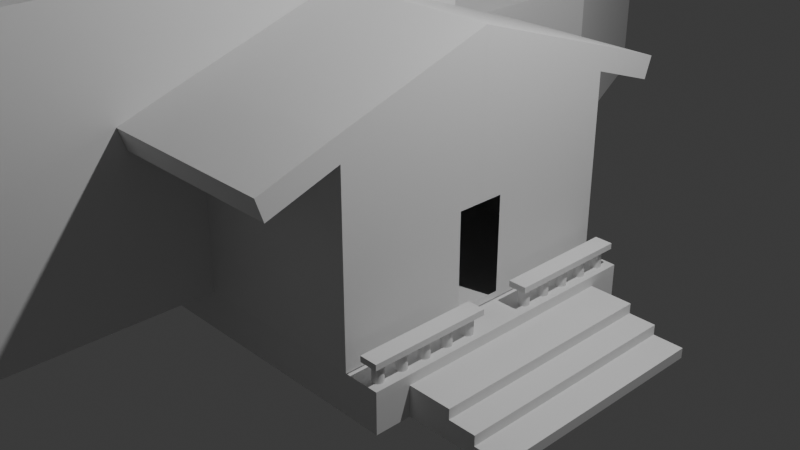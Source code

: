 # Source: house.blend  (saved by Blender 4.0.36; exported with 4.5.12 LTS)
import bpy
from mathutils import Matrix  # noqa: F401  (used for matrix-valued properties, if any)

bpy.ops.wm.read_factory_settings(use_empty=True)
scene = bpy.context.scene
scene.name = 'Scene'

# ---- collections
col_collection = bpy.data.collections.new('Collection'); scene.collection.children.link(col_collection)

# ---- materials (node trees are filled in below, after node groups)
mat_material = bpy.data.materials.new('Material')
mat_material.alpha_threshold = 0.0
mat_material.use_transparent_shadow = False
mat_material.roughness = 0.5
mat_material.line_color = (0.0, 0.0, 0.0, 1.0)

# ---- material node trees
mat_material.use_nodes = True; mat_material.node_tree.nodes.clear()
_N = mat_material.node_tree.nodes; _L = mat_material.node_tree.links
n0 = _N.new('ShaderNodeOutputMaterial'); n0.name = 'Material Output'; n0.location = (300, 300)
n1 = _N.new('ShaderNodeBsdfPrincipled'); n1.name = 'Principled BSDF'; n1.location = (10, 300)
n1.inputs[3].default_value = 1.45
_L.new(n1.outputs[0], n0.inputs[0])
n0.is_active_output = True

# ---- world
world_world = bpy.data.worlds.new('World'); scene.world = world_world
world_world.use_nodes = True; world_world.node_tree.nodes.clear()
_N = world_world.node_tree.nodes; _L = world_world.node_tree.links
n0 = _N.new('ShaderNodeOutputWorld'); n0.name = 'World Output'; n0.location = (300, 300)
n1 = _N.new('ShaderNodeBackground'); n1.name = 'Background'; n1.location = (10, 300)
n1.inputs[0].default_value = (0.05088, 0.05088, 0.05088, 1.0)
_L.new(n1.outputs[0], n0.inputs[0])
n0.is_active_output = True
world_world.color = (0.05088, 0.05088, 0.05088)
world_world.use_sun_shadow = False
world_world.sun_shadow_jitter_overblur = 0.0

# ---- cameras
cam_camera = bpy.data.cameras.new('Camera')
cam_camera.clip_end = 100.0
cam_camera.ortho_scale = 7.314

# ---- lights
light_light = bpy.data.lights.new('Light', 'POINT')
light_light.transmission_factor = 0.0
light_light.use_soft_falloff = False
light_light.energy = 1000.0
light_light.shadow_soft_size = 0.1
light_light.shadow_maximum_resolution = 0.006
light_light.use_absolute_resolution = True

# ---- meshes
me_cube = bpy.data.meshes.new('Cube')
me_cube.from_pydata([(1.0, 1.0, 1.0), (1.0, 1.0, -1.0), (1.0, -1.0, 1.0), (1.0, -1.0, -1.0), (-1.0, 1.0, 1.0), (-1.0, 1.0, -1.0), (-1.0, -1.0, -1.0), (1.0, -1.0, 1.573), (-1.0, -1.0, 1.573), (-1.0, 1.096, 1.237), (1.0, 1.096, 1.237), (1.0, -0.9995, 1.81), (-0.9907, -0.9995, 1.81), (-1.0, 1.92, 0.7362), (1.0, 1.92, 0.7362), (-1.0, 2.016, 0.973), (1.0, 2.016, 0.973), (-3.816, 1.0, -1.0), (-3.816, -0.9995, -1.0), (-3.816, -0.9995, 1.0), (-3.816, 1.0, 1.0), (-2.408, 1.0, 4.736), (-2.408, -0.9995, -1.0), (-2.408, 1.0, -1.0), (-2.408, 1.0, 1.0), (-3.816, 1.0, 4.736), (1.0, -2.999, 1.0), (1.0, -2.999, -1.0), (1.0, -0.999, 1.0), (1.0, -0.999, -1.0), (-0.9907, -2.999, 1.0), (-1.0, -2.999, -1.0), (-1.0, -0.999, -1.0), (1.0, -0.999, 1.573), (-0.9907, -0.999, 1.573), (-0.9907, -3.095, 1.237), (1.0, -3.095, 1.237), (-0.9907, -3.919, 0.7362), (1.0, -3.919, 0.7362), (-0.9907, -4.015, 0.973), (1.0, -4.015, 0.973), (-3.816, -2.999, -1.0), (-3.816, -2.999, 1.0), (-2.408, -2.999, -1.0), (-2.408, -2.999, 1.0), (-3.816, 4.059, 1.0), (-3.816, 4.059, -1.0), (-2.408, 4.059, -1.0), (-2.408, 4.059, 1.0), (-9.183, 1.0, -1.0), (-9.183, -0.9995, -1.0), (-9.183, -0.9995, 1.0), (-9.183, 1.0, 1.0), (-3.816, -6.786, 1.0), (-3.816, -6.786, -1.0), (-2.408, -6.786, -1.0), (-2.408, -6.786, 1.0), (1.0, -0.6815, 0.1134), (1.0, -0.6815, -0.9286), (1.0, -1.0, -0.9286), (1.0, -1.0, 0.1134), (1.0, -1.317, -0.9286), (1.0, -1.317, 0.1134), (1.0, -0.999, 0.1134), (1.0, -0.999, -0.9286), (-3.816, -8.784, 1.0), (-3.816, -8.784, -1.0), (-2.408, -8.784, 1.0), (-2.408, -8.784, -1.0), (-8.404, -6.786, 1.0), (-8.404, -6.786, -1.0), (-8.404, -8.784, 1.0), (-8.404, -8.784, -1.0), (-3.816, 7.262, 1.0), (-3.816, 7.262, -1.0), (-2.408, 7.262, 1.0), (-2.408, 7.262, -1.0), (-10.03, 4.059, 1.0), (-10.03, 4.059, -1.0), (-10.03, 7.262, 1.0), (-10.03, 7.262, -1.0), (-3.816, -2.999, 4.736), (-2.408, -2.999, 4.736), (-1.0, 1.0, 4.736), (-1.0, -2.999, 4.736), (-0.9931, -2.999, 1.0), (-0.9931, -6.786, 1.0), (-0.9931, -2.999, -1.0), (-0.9931, -6.786, -1.0), (-2.408, -2.999, 2.201), (-2.408, -6.786, 2.201), (-0.9931, -2.999, 2.201), (-0.9931, -6.786, 2.201), (-1.216, 1.0, -1.0), (-1.216, 1.0, 1.0), (-1.216, 4.059, -1.0), (-1.216, 4.059, 1.0), (-3.816, -6.786, 4.736), (-2.408, -6.786, 4.736), (-3.816, -8.784, 4.736), (-2.408, -8.784, 4.736), (-3.816, 4.059, 4.332), (-2.408, 4.059, 4.332), (-3.816, 7.262, 4.332), (-2.408, 7.262, 4.332), (-3.816, -6.786, 3.247), (-2.408, -6.786, 3.247), (-3.816, -8.784, 3.247), (-2.408, -8.784, 3.247), (-1.0, -2.999, 2.868), (-2.408, -2.999, 2.868), (-1.0, 1.0, 2.868), (-3.816, 1.0, 2.868), (-2.408, 1.0, 2.868), (-3.816, -2.999, 2.868), (-2.408, 4.059, 2.666), (-3.816, 4.059, 2.666), (-3.816, 7.262, 2.666), (-2.408, 7.262, 2.666), (-3.816, -7.785, -1.0), (-3.816, -7.785, 1.0), (-8.404, -7.785, -1.0), (-8.404, -7.785, 1.0), (-2.408, -7.785, 4.736), (-3.816, -7.785, 4.736), (-2.408, -7.785, 3.247), (-3.816, -7.785, 3.247), (-2.408, -0.9995, 4.736), (-3.816, -0.9995, 4.736), (-3.816, -0.9995, 1.0), (-1.0, -0.9995, 1.0), (-1.0, -0.9995, 4.736), (-3.816, -0.9995, 2.868), (-1.0, -0.9995, 2.868), (-3.816, 5.661, 1.0), (-3.816, 5.661, -1.0), (-10.03, 5.661, 1.0), (-10.03, 5.661, -1.0), (-3.816, 5.661, 4.332), (-2.408, 5.661, 4.332), (-2.408, 5.661, 2.666), (-3.816, 5.661, 2.666), (-2.408, -7.532, 3.537), (-2.408, -7.039, 3.537), (-2.408, -7.039, 4.445), (-2.408, -7.532, 4.445), (-2.408, -8.531, 3.537), (-2.408, -8.038, 3.537), (-2.408, -8.038, 4.445), (-2.408, -8.531, 4.445), (-1.0, -0.705, 3.163), (-1.0, 0.7055, 3.163), (-1.0, 0.7055, 4.442), (-1.0, -0.705, 4.442), (-1.0, -2.704, 3.163), (-1.0, -1.294, 3.163), (-1.0, -1.294, 4.442), (-1.0, -2.704, 4.442), (-2.408, 6.007, 2.867), (-2.408, 6.916, 2.867), (-2.408, 6.916, 4.131), (-2.408, 6.007, 4.131), (-2.408, 4.43, 2.867), (-2.408, 5.29, 2.867), (-2.408, 5.29, 4.131), (-2.408, 4.43, 4.131), (-2.641, -7.039, 3.537), (-2.641, -7.532, 3.537), (-2.641, -7.532, 4.445), (-2.641, -7.039, 4.445), (-2.641, -8.038, 3.537), (-2.641, -8.531, 3.537), (-2.641, -8.531, 4.445), (-2.641, -8.038, 4.445), (-1.233, 0.7055, 3.163), (-1.233, -0.705, 3.163), (-1.233, -0.705, 4.442), (-1.233, 0.7055, 4.442), (-1.233, -1.294, 3.163), (-1.233, -2.704, 3.163), (-1.233, -2.704, 4.442), (-1.233, -1.294, 4.442), (-2.641, 6.916, 2.867), (-2.641, 6.007, 2.867), (-2.641, 6.007, 4.131), (-2.641, 6.916, 4.131), (-2.641, 5.29, 2.867), (-2.641, 4.43, 2.867), (-2.641, 4.43, 4.131), (-2.641, 5.29, 4.131), (-3.731, 1.084, 1.0), (-2.492, 1.084, 1.0), (-2.492, 3.975, 1.0), (-3.731, 3.975, 1.0), (-3.36, 2.187, 1.0), (-2.863, 2.187, 1.0), (-2.863, 2.872, 1.0), (-3.36, 2.872, 1.0), (-3.36, 2.187, 2.436), (-2.863, 2.187, 2.436), (-3.36, 2.872, 2.436), (-2.863, 2.872, 2.436), (-3.36, 2.187, 2.85), (-2.863, 2.187, 2.85), (-3.36, 2.872, 2.85), (-2.863, 2.872, 2.85), (-6.923, 7.262, -1.0), (-6.923, 7.262, 1.0), (-6.923, 4.059, 1.0), (-6.923, 4.059, -1.0), (-6.923, 5.661, 1.0), (-6.923, 5.661, -1.0), (-10.03, 9.904, 1.0), (-10.03, 9.904, -1.0), (-6.923, 9.904, -1.0), (-6.923, 9.904, 1.0), (-12.37, 4.059, 1.0), (-12.37, 4.059, -1.0), (-12.37, 5.661, -1.0), (-12.37, 5.661, 1.0), (-10.03, 2.539, 1.0), (-10.03, 2.539, -1.0), (-6.923, 2.539, 1.0), (-6.923, 2.539, -1.0), (-11.72, 1.0, -1.0), (-11.72, -0.9995, -1.0), (-11.72, -0.9995, 1.0), (-11.72, 1.0, 1.0), (-9.183, 0.06458, 0.06955), (-9.183, -0.5352, -0.9569), (-9.183, -0.5352, 0.06955), (-9.183, 0.06458, -0.9569), (-2.408, 1.567, -0.9853), (-2.408, 1.567, 0.04118), (-2.408, 2.167, 0.04118), (-2.408, 2.167, -0.9853), (-8.302, 7.262, -0.9109), (-7.798, 7.262, -0.9109), (-8.302, 7.262, 0.1156), (-7.798, 7.262, 0.1156), (-8.302, 4.059, 0.1156), (-7.798, 4.059, 0.1156), (-8.302, 4.059, -0.9109), (-7.798, 4.059, -0.9109), (-2.408, -5.904, -0.9109), (-2.408, -5.904, 0.1156), (-2.408, -5.304, 0.1156), (-2.408, -5.304, -0.9109), (-1.704, -2.009, 5.525), (-1.704, 0.0002514, 5.542), (-3.112, -7.785, 5.255), (-3.112, 5.661, 4.958)], [], [(2, 0, 7), (23, 17, 46, 47), (47, 48, 96, 95), (5, 1, 3, 6), (58, 59, 3, 1, 0, 2, 60, 57), (5, 4, 0, 1), (4, 8, 12, 9), (23, 22, 18, 17), (10, 9, 12, 11), (7, 0, 10, 11), (33, 26, 30, 34), (4, 9, 15, 13), (14, 13, 15, 16), (10, 0, 14, 16), (0, 4, 13, 14), (9, 10, 16, 15), (20, 17, 49, 52), (113, 112, 25, 21), (151, 152, 177, 174), (195, 196, 201, 199), (5, 6, 22, 23), (4, 5, 23, 24), (28, 33, 26), (17, 20, 45, 46), (44, 42, 53, 56), (31, 32, 29, 27), (62, 63, 28, 26, 27, 29, 64, 61), (31, 27, 26, 30), (30, 35, 12, 34), (43, 41, 18, 22), (36, 11, 12, 35), (33, 11, 36, 26), (34, 12, 11, 33), (30, 37, 39, 35), (38, 40, 39, 37), (36, 40, 38, 26), (26, 38, 37, 30), (35, 39, 40, 36), (18, 41, 42, 19), (84, 131, 248), (110, 109, 84, 82), (80, 79, 212, 213), (31, 43, 22, 32), (30, 44, 43, 31), (49, 50, 225, 224), (17, 18, 50, 49), (19, 20, 52, 51), (18, 19, 51, 50), (55, 56, 67, 68), (56, 86, 92, 90), (41, 43, 55, 54), (42, 41, 54, 53), (4, 0, 33, 34), (67, 65, 66, 68), (119, 54, 55, 68, 66), (120, 53, 69, 122), (106, 105, 97, 98), (122, 121, 72, 71), (53, 54, 70, 69), (119, 66, 72, 121), (66, 65, 71, 72), (75, 76, 74, 73), (135, 74, 76, 47, 46), (48, 47, 76, 75), (116, 115, 102, 101), (137, 136, 79, 80), (78, 209, 223, 221), (211, 209, 78, 137), (210, 207, 79, 136), (30, 130, 4, 34), (127, 128, 81, 82), (111, 113, 21, 83), (114, 110, 82, 81), (132, 114, 81, 128), (87, 85, 86, 88), (55, 43, 87, 88), (56, 55, 88, 86), (88, 86, 67, 68), (86, 56, 67), (88, 68, 55), (89, 90, 92, 91), (44, 56, 90, 89), (86, 85, 91, 92), (85, 44, 89, 91), (94, 93, 95, 96), (24, 23, 93, 94), (23, 47, 95, 93), (48, 24, 94, 96), (76, 75, 96, 95), (96, 75, 48), (76, 95, 47), (98, 97, 250), (126, 107, 99, 124), (107, 108, 100, 99), (144, 145, 168, 169), (102, 139, 251), (141, 116, 101, 138), (162, 163, 186, 187), (118, 117, 103, 104), (108, 67, 56, 106, 125), (65, 67, 108, 107), (120, 65, 107, 126), (56, 53, 105, 106), (129, 42, 114, 132), (42, 44, 110, 114), (4, 24, 113, 111), (130, 4, 111, 133), (24, 20, 112, 113), (75, 73, 117, 118), (140, 115, 48, 75, 118), (134, 45, 116, 141), (45, 48, 115, 116), (53, 120, 126, 105), (157, 154, 179, 180), (105, 126, 124, 97), (99, 100, 250), (54, 119, 121, 70), (69, 70, 121, 122), (65, 120, 122, 71), (30, 130, 133, 109), (20, 129, 132, 112), (112, 132, 128, 25), (21, 25, 128, 127), (83, 21, 249), (147, 148, 173, 170), (73, 134, 141, 117), (158, 159, 182, 183), (117, 141, 138, 103), (101, 102, 251), (208, 210, 136, 77), (206, 211, 137, 80), (137, 78, 217, 218), (125, 106, 143, 142), (106, 98, 144, 143), (98, 123, 145, 144), (123, 125, 142, 145), (108, 125, 147, 146), (125, 123, 148, 147), (123, 100, 149, 148), (100, 108, 146, 149), (133, 111, 151, 150), (111, 83, 152, 151), (83, 131, 153, 152), (131, 133, 150, 153), (109, 133, 155, 154), (133, 131, 156, 155), (131, 84, 157, 156), (84, 109, 154, 157), (140, 118, 159, 158), (118, 104, 160, 159), (104, 139, 161, 160), (139, 140, 158, 161), (115, 140, 163, 162), (140, 139, 164, 163), (139, 102, 165, 164), (102, 115, 162, 165), (175, 174, 177, 176), (167, 166, 169, 168), (183, 182, 185, 184), (171, 170, 173, 172), (179, 178, 181, 180), (187, 186, 189, 188), (161, 158, 183, 184), (148, 149, 172, 173), (155, 156, 181, 178), (165, 162, 187, 188), (152, 153, 176, 177), (159, 160, 185, 182), (156, 157, 180, 181), (163, 164, 189, 186), (160, 161, 184, 185), (164, 165, 188, 189), (142, 143, 166, 167), (146, 147, 170, 171), (145, 142, 167, 168), (150, 151, 174, 175), (149, 146, 171, 172), (154, 155, 178, 179), (143, 144, 169, 166), (153, 150, 175, 176), (105, 114, 110, 106), (110, 82, 98, 106), (81, 114, 105, 97), (82, 81, 97, 98), (113, 112, 116, 115), (21, 113, 115, 102), (112, 25, 101, 116), (25, 21, 102, 101), (20, 24, 191, 190), (24, 48, 192, 191), (48, 45, 193, 192), (45, 20, 190, 193), (190, 191, 195, 194), (191, 192, 196, 195), (192, 193, 197, 196), (193, 190, 194, 197), (201, 200, 204, 205), (194, 195, 199, 198), (196, 197, 200, 201), (197, 194, 198, 200), (202, 203, 205, 204), (200, 198, 202, 204), (199, 201, 205, 203), (198, 199, 203, 202), (85, 44, 42, 129, 20, 24, 94, 4, 130), (232, 23, 24, 233), (234, 233, 24, 48, 47, 23, 232, 235), (194, 197, 196, 195), (134, 73, 75, 48, 45), (74, 135, 211, 206), (45, 134, 210, 208), (134, 73, 207, 210), (135, 46, 209, 211), (46, 45, 208, 209), (73, 74, 206, 207), (215, 214, 213, 212), (79, 207, 215, 212), (206, 80, 213, 214), (207, 206, 214, 215), (217, 216, 219, 218), (77, 136, 219, 216), (78, 77, 216, 217), (136, 137, 218, 219), (223, 222, 220, 221), (208, 77, 220, 222), (209, 208, 222, 223), (77, 78, 221, 220), (225, 226, 227, 224), (51, 52, 227, 226), (52, 49, 224, 227), (50, 51, 226, 225), (228, 231, 49, 52, 51, 50, 229, 230), (229, 50, 49, 231), (206, 207, 239, 237), (238, 239, 207, 79, 80, 206, 237, 236), (243, 209, 78, 77, 208, 241, 240, 242), (241, 208, 209, 243), (44, 85, 86, 56), (56, 55, 244, 245), (244, 55, 43, 44, 56, 245, 246, 247), (89, 91, 109, 110), (131, 127, 248), (127, 82, 248), (82, 84, 248), (131, 83, 249), (21, 127, 249), (127, 131, 249), (97, 124, 250), (123, 98, 250), (100, 123, 250), (124, 99, 250), (24, 113, 115, 48), (103, 138, 251), (138, 101, 251), (104, 103, 251), (139, 104, 251), (89, 110, 106, 90)])
_k = set([(142, 143), (142, 145), (142, 167), (143, 144), (143, 166), (144, 145), (146, 147), (146, 149), (147, 148), (148, 149), (166, 167), (166, 169), (167, 168), (168, 169), (170, 171), (170, 173), (171, 172), (172, 173)])
me_cube.attributes.new('sharp_edge', 'BOOLEAN', 'EDGE').data.foreach_set('value', [ (min(e.vertices), max(e.vertices)) in _k for e in me_cube.edges])
_uv = me_cube.uv_layers.new(name='UVMap')
_uv.uv.foreach_set('vector', [0.625, 0.75, 0.625, 0.5, 0.625, 0.75, 0.125, 0.5, 0.125, 0.5, 0.125, 0.5, 0.125, 0.5, 0.375, 0.25, 0.625, 0.25, 0.625, 0.25, 0.375, 0.25, 0.125, 0.5, 0.375, 0.5, 0.375, 0.75, 0.125, 0.75, 0.3839, 0.7102, 0.3839, 0.75, 0.375, 0.75, 0.375, 0.5, 0.625, 0.5, 0.625, 0.75, 0.5142, 0.75, 0.5142, 0.7102, 0.375, 0.25, 0.625, 0.25, 0.625, 0.5, 0.375, 0.5, 0.625, 0.25, 0.625, 0.25, 0.625, 0.25, 0.625, 0.25, 0.125, 0.5, 0.125, 0.75, 0.125, 0.75, 0.125, 0.5, 0.625, 0.5, 0.625, 0.25, 0.625, 0.25, 0.625, 0.5, 0.625, 0.75, 0.625, 0.5, 0.625, 0.5, 0.625, 0.75, 0.0, 0.0, 0.0, 0.0, 0.0, 0.0, 0.0, 0.0, 0.625, 0.25, 0.625, 0.25, 0.625, 0.25, 0.625, 0.25, 0.625, 0.5, 0.625, 0.25, 0.625, 0.25, 0.625, 0.5, 0.625, 0.5, 0.625, 0.5, 0.625, 0.5, 0.625, 0.5, 0.625, 0.5, 0.625, 0.25, 0.625, 0.25, 0.625, 0.5, 0.625, 0.25, 0.625, 0.5, 0.625, 0.5, 0.625, 0.25, 0.625, 0.25, 0.375, 0.25, 0.375, 0.25, 0.625, 0.25, 0.625, 0.25, 0.625, 0.25, 0.625, 0.25, 0.625, 0.25, 0.0, 0.0, 0.0, 0.0, 0.0, 0.0, 0.0, 0.0, 0.625, 0.25, 0.625, 0.25, 0.625, 0.25, 0.625, 0.25, 0.125, 0.5, 0.125, 0.75, 0.125, 0.75, 0.125, 0.5, 0.625, 0.25, 0.375, 0.25, 0.375, 0.25, 0.625, 0.25, 0.625, 0.75, 0.625, 0.75, 0.625, 0.5, 0.375, 0.25, 0.625, 0.25, 0.625, 0.25, 0.375, 0.25, 0.625, 0.25, 0.625, 0.25, 0.625, 0.25, 0.625, 0.25, 0.125, 0.5, 0.125, 0.75, 0.375, 0.75, 0.375, 0.5, 0.5142, 0.7102, 0.5142, 0.75, 0.625, 0.75, 0.625, 0.5, 0.375, 0.5, 0.375, 0.75, 0.3839, 0.75, 0.3839, 0.7102, 0.375, 0.25, 0.375, 0.5, 0.625, 0.5, 0.625, 0.25, 0.625, 0.25, 0.625, 0.25, 0.625, 0.25, 0.625, 0.25, 0.125, 0.5, 0.125, 0.5, 0.125, 0.75, 0.125, 0.75, 0.625, 0.5, 0.625, 0.5, 0.625, 0.25, 0.625, 0.25, 0.625, 0.75, 0.625, 0.75, 0.625, 0.5, 0.625, 0.5, 0.625, 1.0, 0.625, 1.0, 0.625, 0.75, 0.625, 0.75, 0.625, 0.25, 0.625, 0.25, 0.625, 0.25, 0.625, 0.25, 0.625, 0.5, 0.625, 0.5, 0.625, 0.25, 0.625, 0.25, 0.625, 0.5, 0.625, 0.5, 0.625, 0.5, 0.625, 0.5, 0.625, 0.5, 0.625, 0.5, 0.625, 0.25, 0.625, 0.25, 0.625, 0.25, 0.625, 0.25, 0.625, 0.5, 0.625, 0.5, 0.375, 0.0, 0.375, 0.25, 0.625, 0.25, 0.625, 0.0, 0.0, 0.0, 0.0, 0.0, 0.0, 0.0, 0.625, 0.25, 0.625, 0.25, 0.625, 0.25, 0.625, 0.25, 0.375, 0.25, 0.625, 0.25, 0.625, 0.25, 0.375, 0.25, 0.125, 0.5, 0.125, 0.5, 0.125, 0.75, 0.125, 0.75, 0.625, 0.25, 0.625, 0.25, 0.375, 0.25, 0.375, 0.25, 0.125, 0.5, 0.125, 0.75, 0.125, 0.75, 0.125, 0.5, 0.125, 0.5, 0.125, 0.75, 0.125, 0.75, 0.125, 0.5, 0.625, 0.0, 0.625, 0.25, 0.625, 0.25, 0.625, 0.0, 0.375, 0.0, 0.625, 0.0, 0.625, 0.0, 0.375, 0.0, 0.375, 0.25, 0.625, 0.25, 0.625, 0.25, 0.375, 0.25, 0.625, 0.25, 0.625, 0.25, 0.625, 0.25, 0.625, 0.25, 0.125, 0.5, 0.125, 0.5, 0.125, 0.5, 0.125, 0.5, 0.625, 0.25, 0.375, 0.25, 0.375, 0.25, 0.625, 0.25, 0.625, 0.25, 0.625, 0.5, 0.625, 0.75, 0.625, 1.0, 0.625, 0.25, 0.625, 0.25, 0.375, 0.25, 0.375, 0.25, 0.125, 0.5, 0.125, 0.5, 0.125, 0.5, 0.125, 0.5, 0.125, 0.5, 0.625, 0.25, 0.625, 0.25, 0.625, 0.25, 0.625, 0.25, 0.625, 0.25, 0.625, 0.25, 0.625, 0.25, 0.625, 0.25, 0.625, 0.25, 0.375, 0.25, 0.375, 0.25, 0.625, 0.25, 0.625, 0.25, 0.375, 0.25, 0.375, 0.25, 0.625, 0.25, 0.125, 0.5, 0.125, 0.5, 0.125, 0.5, 0.125, 0.5, 0.375, 0.25, 0.625, 0.25, 0.625, 0.25, 0.375, 0.25, 0.625, 0.25, 0.375, 0.25, 0.375, 0.25, 0.625, 0.25, 0.125, 0.5, 0.125, 0.5, 0.125, 0.5, 0.125, 0.5, 0.125, 0.5, 0.625, 0.25, 0.375, 0.25, 0.375, 0.25, 0.625, 0.25, 0.625, 0.25, 0.625, 0.25, 0.625, 0.25, 0.625, 0.25, 0.375, 0.25, 0.625, 0.25, 0.625, 0.25, 0.375, 0.25, 0.125, 0.5, 0.125, 0.5, 0.125, 0.5, 0.125, 0.5, 0.125, 0.5, 0.125, 0.5, 0.125, 0.5, 0.125, 0.5, 0.625, 0.25, 0.625, 0.25, 0.625, 0.25, 0.625, 0.25, 0.0, 0.0, 0.0, 0.0, 0.0, 0.0, 0.0, 0.0, 0.625, 0.25, 0.625, 0.25, 0.625, 0.25, 0.625, 0.25, 0.625, 0.25, 0.625, 0.25, 0.625, 0.25, 0.625, 0.25, 0.625, 0.25, 0.625, 0.25, 0.625, 0.25, 0.625, 0.25, 0.0, 0.0, 0.0, 0.0, 0.0, 0.0, 0.0, 0.0, 0.375, 0.25, 0.625, 0.25, 0.625, 0.25, 0.375, 0.25, 0.125, 0.5, 0.125, 0.5, 0.125, 0.5, 0.125, 0.5, 0.625, 0.25, 0.375, 0.25, 0.375, 0.25, 0.625, 0.25, 0.375, 0.25, 0.625, 0.25, 0.625, 0.25, 0.375, 0.25, 0.0, 0.0, 0.0, 0.0, 0.0, 0.0, 0.0, 0.0, 0.0, 0.0, 0.0, 0.0, 0.625, 0.25, 0.625, 0.25, 0.625, 0.25, 0.625, 0.25, 0.625, 0.25, 0.625, 0.25, 0.625, 0.25, 0.625, 0.25, 0.625, 0.25, 0.625, 0.25, 0.625, 0.25, 0.625, 0.25, 0.625, 0.25, 0.625, 0.25, 0.625, 0.25, 0.625, 0.25, 0.625, 0.25, 0.375, 0.25, 0.375, 0.25, 0.625, 0.25, 0.625, 0.25, 0.375, 0.25, 0.375, 0.25, 0.625, 0.25, 0.125, 0.5, 0.125, 0.5, 0.125, 0.5, 0.125, 0.5, 0.625, 0.25, 0.625, 0.25, 0.625, 0.25, 0.625, 0.25, 0.375, 0.25, 0.625, 0.25, 0.625, 0.25, 0.375, 0.25, 0.0, 0.0, 0.0, 0.0, 0.0, 0.0, 0.0, 0.0, 0.0, 0.0, 0.0, 0.0, 0.625, 0.25, 0.625, 0.25, 0.625, 0.25, 0.625, 0.25, 0.625, 0.25, 0.625, 0.25, 0.625, 0.25, 0.625, 0.25, 0.625, 0.25, 0.625, 0.25, 0.625, 0.25, 0.625, 0.25, 0.625, 0.25, 0.625, 0.25, 0.625, 0.25, 0.625, 0.25, 0.625, 0.25, 0.625, 0.25, 0.625, 0.25, 0.625, 0.25, 0.625, 0.25, 0.625, 0.25, 0.625, 0.25, 0.625, 0.25, 0.625, 0.25, 0.625, 0.25, 0.625, 0.25, 0.625, 0.25, 0.625, 0.25, 0.625, 0.25, 0.625, 0.25, 0.625, 0.25, 0.625, 0.25, 0.625, 0.25, 0.625, 0.25, 0.625, 0.25, 0.625, 0.25, 0.625, 0.25, 0.625, 0.25, 0.625, 0.25, 0.625, 0.25, 0.625, 0.25, 0.625, 0.25, 0.625, 0.25, 0.625, 0.25, 0.625, 0.25, 0.625, 0.25, 0.0, 0.0, 0.0, 0.0, 0.0, 0.0, 0.0, 0.0, 0.625, 0.25, 0.625, 0.25, 0.625, 0.25, 0.625, 0.25, 0.625, 0.25, 0.625, 0.25, 0.625, 0.25, 0.625, 0.25, 0.0, 0.0, 0.0, 0.0, 0.0, 0.0, 0.0, 0.0, 0.625, 0.25, 0.625, 0.25, 0.625, 0.25, 0.625, 0.25, 0.625, 0.25, 0.625, 0.25, 0.625, 0.25, 0.625, 0.25, 0.625, 0.25, 0.625, 0.25, 0.625, 0.25, 0.625, 0.25, 0.625, 0.25, 0.625, 0.25, 0.625, 0.25, 0.625, 0.25, 0.625, 0.25, 0.625, 0.25, 0.625, 0.25, 0.625, 0.25, 0.625, 0.25, 0.625, 0.25, 0.625, 0.25, 0.625, 0.25, 0.625, 0.25, 0.0, 0.0, 0.0, 0.0, 0.0, 0.0, 0.0, 0.0, 0.625, 0.25, 0.625, 0.25, 0.625, 0.25, 0.625, 0.25, 0.625, 0.25, 0.625, 0.25, 0.625, 0.25, 0.125, 0.5, 0.125, 0.5, 0.125, 0.5, 0.125, 0.5, 0.625, 0.25, 0.375, 0.25, 0.375, 0.25, 0.625, 0.25, 0.625, 0.25, 0.625, 0.25, 0.625, 0.25, 0.625, 0.25, 0.0, 0.0, 0.0, 0.0, 0.0, 0.0, 0.0, 0.0, 0.0, 0.0, 0.0, 0.0, 0.0, 0.0, 0.0, 0.0, 0.0, 0.0, 0.0, 0.0, 0.0, 0.0, 0.0, 0.0, 0.625, 0.25, 0.625, 0.25, 0.625, 0.25, 0.625, 0.25, 0.625, 0.25, 0.625, 0.25, 0.625, 0.25, 0.625, 0.25, 0.625, 0.25, 0.625, 0.25, 0.625, 0.25, 0.625, 0.25, 0.625, 0.25, 0.625, 0.25, 0.625, 0.25, 0.625, 0.25, 0.625, 0.25, 0.625, 0.25, 0.625, 0.25, 0.625, 0.25, 0.625, 0.25, 0.625, 0.25, 0.625, 0.25, 0.625, 0.25, 0.625, 0.25, 0.625, 0.25, 0.625, 0.25, 0.625, 0.25, 0.625, 0.25, 0.625, 0.25, 0.125, 0.5, 0.125, 0.5, 0.125, 0.5, 0.125, 0.5, 0.125, 0.5, 0.125, 0.5, 0.125, 0.5, 0.125, 0.5, 0.625, 0.25, 0.625, 0.25, 0.625, 0.25, 0.625, 0.25, 0.625, 0.25, 0.625, 0.25, 0.625, 0.25, 0.625, 0.25, 0.625, 0.25, 0.625, 0.25, 0.625, 0.25, 0.625, 0.25, 0.625, 0.25, 0.625, 0.25, 0.625, 0.25, 0.625, 0.25, 0.625, 0.25, 0.625, 0.25, 0.625, 0.25, 0.625, 0.25, 0.625, 0.25, 0.625, 0.25, 0.625, 0.25, 0.625, 0.25, 0.625, 0.25, 0.625, 0.25, 0.625, 0.25, 0.625, 0.25, 0.625, 0.25, 0.625, 0.25, 0.625, 0.25, 0.625, 0.25, 0.0, 0.0, 0.0, 0.0, 0.0, 0.0, 0.0, 0.0, 0.0, 0.0, 0.0, 0.0, 0.0, 0.0, 0.0, 0.0, 0.0, 0.0, 0.0, 0.0, 0.0, 0.0, 0.0, 0.0, 0.0, 0.0, 0.0, 0.0, 0.0, 0.0, 0.0, 0.0, 0.0, 0.0, 0.0, 0.0, 0.0, 0.0, 0.0, 0.0, 0.0, 0.0, 0.0, 0.0, 0.0, 0.0, 0.0, 0.0, 0.0, 0.0, 0.0, 0.0, 0.0, 0.0, 0.0, 0.0, 0.0, 0.0, 0.0, 0.0, 0.0, 0.0, 0.0, 0.0, 0.625, 0.25, 0.625, 0.25, 0.625, 0.25, 0.625, 0.25, 0.625, 0.25, 0.625, 0.25, 0.625, 0.25, 0.625, 0.25, 0.625, 0.25, 0.625, 0.25, 0.625, 0.25, 0.625, 0.25, 0.625, 0.25, 0.625, 0.25, 0.625, 0.25, 0.625, 0.25, 0.625, 0.25, 0.625, 0.25, 0.625, 0.25, 0.625, 0.25, 0.625, 0.25, 0.625, 0.25, 0.625, 0.25, 0.625, 0.25, 0.625, 0.25, 0.625, 0.25, 0.625, 0.25, 0.625, 0.25, 0.625, 0.25, 0.625, 0.25, 0.625, 0.25, 0.625, 0.25, 0.0, 0.0, 0.0, 0.0, 0.0, 0.0, 0.0, 0.0, 0.625, 0.25, 0.625, 0.25, 0.625, 0.25, 0.625, 0.25, 0.625, 0.25, 0.625, 0.25, 0.625, 0.25, 0.625, 0.25, 0.625, 0.25, 0.625, 0.25, 0.625, 0.25, 0.625, 0.25, 0.0, 0.0, 0.0, 0.0, 0.0, 0.0, 0.0, 0.0, 0.625, 0.25, 0.625, 0.25, 0.625, 0.25, 0.625, 0.25, 0.625, 0.25, 0.625, 0.25, 0.625, 0.25, 0.625, 0.25, 0.625, 0.25, 0.625, 0.25, 0.625, 0.25, 0.625, 0.25, 0.0, 0.0, 0.0, 0.0, 0.0, 0.0, 0.0, 0.0, 0.625, 0.25, 0.625, 0.25, 0.625, 0.25, 0.625, 0.25, 0.0, 0.0, 0.0, 0.0, 0.0, 0.0, 0.0, 0.0, 0.625, 0.25, 0.625, 0.25, 0.625, 0.25, 0.625, 0.25, 0.0, 0.0, 0.0, 0.0, 0.0, 0.0, 0.0, 0.0, 0.625, 0.25, 0.625, 0.25, 0.625, 0.25, 0.625, 0.25, 0.625, 0.25, 0.625, 0.25, 0.625, 0.25, 0.625, 0.25, 0.625, 0.25, 0.625, 0.25, 0.625, 0.25, 0.625, 0.25, 0.625, 0.25, 0.625, 0.25, 0.625, 0.25, 0.625, 0.25, 0.625, 0.25, 0.625, 0.25, 0.625, 0.25, 0.625, 0.25, 0.625, 0.25, 0.625, 0.25, 0.625, 0.25, 0.625, 0.25, 0.0, 0.0, 0.0, 0.0, 0.0, 0.0, 0.0, 0.0, 0.625, 0.25, 0.625, 0.25, 0.625, 0.25, 0.625, 0.25, 0.0, 0.0, 0.0, 0.0, 0.0, 0.0, 0.0, 0.0, 0.625, 0.25, 0.625, 0.25, 0.625, 0.25, 0.625, 0.25, 0.0, 0.0, 0.0, 0.0, 0.0, 0.0, 0.0, 0.0, 0.625, 0.25, 0.625, 0.25, 0.625, 0.25, 0.625, 0.25, 0.625, 0.25, 0.625, 0.25, 0.625, 0.25, 0.625, 0.25, 0.625, 0.25, 0.625, 0.25, 0.625, 0.25, 0.625, 0.25, 0.625, 0.25, 0.625, 0.25, 0.625, 0.25, 0.625, 0.25, 0.625, 0.25, 0.625, 0.25, 0.625, 0.25, 0.625, 0.25, 0.625, 0.25, 0.625, 0.25, 0.625, 0.25, 0.625, 0.25, 0.625, 0.25, 0.625, 0.25, 0.625, 0.25, 0.625, 0.25, 0.625, 0.25, 0.625, 0.25, 0.625, 0.25, 0.625, 0.25, 0.625, 0.25, 0.625, 0.25, 0.625, 0.25, 0.625, 0.25, 0.625, 0.25, 0.625, 0.25, 0.625, 0.25, 0.625, 0.25, 0.625, 0.25, 0.625, 0.25, 0.625, 0.25, 0.625, 0.25, 0.625, 0.25, 0.625, 0.25, 0.625, 0.25, 0.625, 0.25, 0.625, 0.25, 0.625, 0.25, 0.625, 0.25, 0.625, 0.25, 0.625, 0.25, 0.625, 0.25, 0.625, 0.25, 0.625, 0.25, 0.625, 0.25, 0.625, 0.25, 0.625, 0.25, 0.625, 0.25, 0.625, 0.25, 0.625, 0.25, 0.625, 0.25, 0.625, 0.25, 0.625, 0.25, 0.625, 0.25, 0.625, 0.25, 0.625, 0.25, 0.625, 0.25, 0.625, 0.25, 0.625, 0.25, 0.625, 0.25, 0.625, 0.25, 0.625, 0.25, 0.625, 0.25, 0.625, 0.25, 0.625, 0.25, 0.625, 0.25, 0.625, 0.25, 0.625, 0.25, 0.625, 0.25, 0.625, 0.25, 0.625, 0.25, 0.625, 0.25, 0.625, 0.25, 0.625, 0.25, 0.625, 0.25, 0.625, 0.25, 0.625, 0.25, 0.625, 0.25, 0.625, 0.25, 0.625, 0.25, 0.625, 0.25, 0.625, 0.25, 0.625, 0.25, 0.625, 0.25, 0.0, 0.0, 0.625, 0.25, 0.625, 0.25, 0.0, 0.0, 0.0, 0.0, 0.625, 0.25, 0.625, 0.25, 0.0, 0.0, 0.0, 0.0, 0.0, 0.0, 0.0, 0.0, 0.0, 0.0, 0.0, 0.0, 0.0, 0.0, 0.0, 0.0, 0.0, 0.0, 0.0, 0.0, 0.0, 0.0, 0.0, 0.0, 0.0, 0.0, 0.0, 0.0, 0.0, 0.0, 0.0, 0.0, 0.0, 0.0, 0.0, 0.0, 0.0, 0.0, 0.0, 0.0, 0.0, 0.0, 0.0, 0.0, 0.0, 0.0, 0.125, 0.5, 0.125, 0.5, 0.125, 0.5, 0.125, 0.5, 0.625, 0.25, 0.625, 0.25, 0.625, 0.25, 0.625, 0.25, 0.625, 0.25, 0.625, 0.25, 0.625, 0.25, 0.625, 0.25, 0.125, 0.5, 0.125, 0.5, 0.125, 0.5, 0.125, 0.5, 0.375, 0.25, 0.625, 0.25, 0.625, 0.25, 0.375, 0.25, 0.625, 0.25, 0.375, 0.25, 0.375, 0.25, 0.625, 0.25, 0.625, 0.25, 0.375, 0.25, 0.375, 0.25, 0.625, 0.25, 0.625, 0.25, 0.625, 0.25, 0.625, 0.25, 0.625, 0.25, 0.125, 0.5, 0.125, 0.5, 0.125, 0.5, 0.125, 0.5, 0.625, 0.25, 0.375, 0.25, 0.375, 0.25, 0.625, 0.25, 0.375, 0.25, 0.625, 0.25, 0.625, 0.25, 0.375, 0.25, 0.625, 0.25, 0.625, 0.25, 0.625, 0.25, 0.625, 0.25, 0.375, 0.25, 0.625, 0.25, 0.625, 0.25, 0.375, 0.25, 0.625, 0.25, 0.375, 0.25, 0.375, 0.25, 0.625, 0.25, 0.375, 0.25, 0.625, 0.25, 0.625, 0.25, 0.375, 0.25, 0.625, 0.25, 0.625, 0.25, 0.625, 0.25, 0.625, 0.25, 0.375, 0.25, 0.625, 0.25, 0.625, 0.25, 0.375, 0.25, 0.625, 0.25, 0.375, 0.25, 0.375, 0.25, 0.625, 0.25, 0.375, 0.0, 0.625, 0.0, 0.625, 0.25, 0.375, 0.25, 0.625, 0.0, 0.625, 0.25, 0.625, 0.25, 0.625, 0.0, 0.625, 0.25, 0.375, 0.25, 0.375, 0.25, 0.625, 0.25, 0.375, 0.0, 0.625, 0.0, 0.625, 0.0, 0.375, 0.0, 0.0, 0.0, 0.0, 0.0, 0.0, 0.0, 0.0, 0.0, 0.0, 0.0, 0.0, 0.0, 0.0, 0.0, 0.0, 0.0, 0.0, 0.0, 0.0, 0.0, 0.0, 0.0, 0.0, 0.0, 0.0, 0.0, 0.0, 0.0, 0.0, 0.0, 0.0, 0.0, 0.0, 0.0, 0.0, 0.0, 0.0, 0.0, 0.0, 0.0, 0.0, 0.0, 0.0, 0.0, 0.0, 0.0, 0.0, 0.0, 0.0, 0.0, 0.0, 0.0, 0.0, 0.0, 0.0, 0.0, 0.0, 0.0, 0.0, 0.0, 0.0, 0.0, 0.0, 0.0, 0.0, 0.0, 0.0, 0.0, 0.0, 0.0, 0.0, 0.0, 0.0, 0.0, 0.0, 0.0, 0.0, 0.0, 0.0, 0.0, 0.0, 0.0, 0.0, 0.0, 0.0, 0.0, 0.0, 0.0, 0.0, 0.0, 0.0, 0.0, 0.0, 0.0, 0.0, 0.0, 0.0, 0.0, 0.0, 0.0, 0.0, 0.0, 0.0, 0.0, 0.625, 0.25, 0.625, 0.25, 0.625, 0.25, 0.625, 0.25, 0.625, 0.25, 0.625, 0.25, 0.625, 0.25, 0.625, 0.25, 0.625, 0.25, 0.625, 0.25, 0.625, 0.25, 0.625, 0.25, 0.625, 0.25, 0.0, 0.0, 0.0, 0.0, 0.0, 0.0, 0.625, 0.25, 0.625, 0.25, 0.625, 0.25, 0.625, 0.25, 0.625, 0.25, 0.625, 0.25, 0.625, 0.25, 0.625, 0.25, 0.625, 0.25, 0.625, 0.25, 0.625, 0.25, 0.625, 0.25, 0.625, 0.25, 0.625, 0.25, 0.625, 0.25, 0.625, 0.25, 0.625, 0.25, 0.625, 0.25, 0.0, 0.0, 0.0, 0.0, 0.0, 0.0, 0.0, 0.0, 0.625, 0.25, 0.625, 0.25, 0.625, 0.25, 0.625, 0.25, 0.625, 0.25, 0.625, 0.25, 0.625, 0.25, 0.625, 0.25, 0.625, 0.25, 0.625, 0.25, 0.625, 0.25, 0.625, 0.25, 0.0, 0.0, 0.0, 0.0, 0.0, 0.0, 0.0, 0.0])
me_cube.materials.append(mat_material)
me_cube.use_mirror_vertex_groups = False
me_cube.update()
me_cylinder = bpy.data.meshes.new('Cylinder')
me_cylinder.from_pydata([(0.0, 1.0, -1.0), (0.0, 1.0, 1.0), (0.1951, 0.9808, -1.0), (0.1951, 0.9808, 1.0), (0.3827, 0.9239, -1.0), (0.3827, 0.9239, 1.0), (0.5556, 0.8315, -1.0), (0.5556, 0.8315, 1.0), (0.7071, 0.7071, -1.0), (0.7071, 0.7071, 1.0), (0.8315, 0.5556, -1.0), (0.8315, 0.5556, 1.0), (0.9239, 0.3827, -1.0), (0.9239, 0.3827, 1.0), (0.9808, 0.1951, -1.0), (0.9808, 0.1951, 1.0), (1.0, 0.0, -1.0), (1.0, 0.0, 1.0), (0.9808, -0.1951, -1.0), (0.9808, -0.1951, 1.0), (0.9239, -0.3827, -1.0), (0.9239, -0.3827, 1.0), (0.8315, -0.5556, -1.0), (0.8315, -0.5556, 1.0), (0.7071, -0.7071, -1.0), (0.7071, -0.7071, 1.0), (0.5556, -0.8315, -1.0), (0.5556, -0.8315, 1.0), (0.3827, -0.9239, -1.0), (0.3827, -0.9239, 1.0), (0.1951, -0.9808, -1.0), (0.1951, -0.9808, 1.0), (0.0, -1.0, -1.0), (0.0, -1.0, 1.0), (-0.1951, -0.9808, -1.0), (-0.1951, -0.9808, 1.0), (-0.3827, -0.9239, -1.0), (-0.3827, -0.9239, 1.0), (-0.5556, -0.8315, -1.0), (-0.5556, -0.8315, 1.0), (-0.7071, -0.7071, -1.0), (-0.7071, -0.7071, 1.0), (-0.8315, -0.5556, -1.0), (-0.8315, -0.5556, 1.0), (-0.9239, -0.3827, -1.0), (-0.9239, -0.3827, 1.0), (-0.9808, -0.1951, -1.0), (-0.9808, -0.1951, 1.0), (-1.0, 0.0, -1.0), (-1.0, 0.0, 1.0), (-0.9808, 0.1951, -1.0), (-0.9808, 0.1951, 1.0), (-0.9239, 0.3827, -1.0), (-0.9239, 0.3827, 1.0), (-0.8315, 0.5556, -1.0), (-0.8315, 0.5556, 1.0), (-0.7071, 0.7071, -1.0), (-0.7071, 0.7071, 1.0), (-0.5556, 0.8315, -1.0), (-0.5556, 0.8315, 1.0), (-0.3827, 0.9239, -1.0), (-0.3827, 0.9239, 1.0), (-0.1951, 0.9808, -1.0), (-0.1951, 0.9808, 1.0), (0.0, -3.8, -1.0), (0.0, -3.8, 1.0), (0.1951, -3.819, -1.0), (0.1951, -3.819, 1.0), (0.3827, -3.876, -1.0), (0.3827, -3.876, 1.0), (0.5556, -3.969, -1.0), (0.5556, -3.969, 1.0), (0.7071, -4.093, -1.0), (0.7071, -4.093, 1.0), (0.8315, -4.244, -1.0), (0.8315, -4.244, 1.0), (0.9239, -4.417, -1.0), (0.9239, -4.417, 1.0), (0.9808, -4.605, -1.0), (0.9808, -4.605, 1.0), (1.0, -4.8, -1.0), (1.0, -4.8, 1.0), (0.9808, -4.995, -1.0), (0.9808, -4.995, 1.0), (0.9239, -5.183, -1.0), (0.9239, -5.183, 1.0), (0.8315, -5.356, -1.0), (0.8315, -5.356, 1.0), (0.7071, -5.507, -1.0), (0.7071, -5.507, 1.0), (0.5556, -5.631, -1.0), (0.5556, -5.631, 1.0), (0.3827, -5.724, -1.0), (0.3827, -5.724, 1.0), (0.1951, -5.781, -1.0), (0.1951, -5.781, 1.0), (0.0, -5.8, -1.0), (0.0, -5.8, 1.0), (-0.1951, -5.781, -1.0), (-0.1951, -5.781, 1.0), (-0.3827, -5.724, -1.0), (-0.3827, -5.724, 1.0), (-0.5556, -5.631, -1.0), (-0.5556, -5.631, 1.0), (-0.7071, -5.507, -1.0), (-0.7071, -5.507, 1.0), (-0.8315, -5.356, -1.0), (-0.8315, -5.356, 1.0), (-0.9239, -5.183, -1.0), (-0.9239, -5.183, 1.0), (-0.9808, -4.995, -1.0), (-0.9808, -4.995, 1.0), (-1.0, -4.8, -1.0), (-1.0, -4.8, 1.0), (-0.9808, -4.605, -1.0), (-0.9808, -4.605, 1.0), (-0.9239, -4.417, -1.0), (-0.9239, -4.417, 1.0), (-0.8315, -4.244, -1.0), (-0.8315, -4.244, 1.0), (-0.7071, -4.093, -1.0), (-0.7071, -4.093, 1.0), (-0.5556, -3.969, -1.0), (-0.5556, -3.969, 1.0), (-0.3827, -3.876, -1.0), (-0.3827, -3.876, 1.0), (-0.1951, -3.819, -1.0), (-0.1951, -3.819, 1.0), (0.0, -8.6, -1.0), (0.0, -8.6, 1.0), (0.1951, -8.619, -1.0), (0.1951, -8.619, 1.0), (0.3827, -8.676, -1.0), (0.3827, -8.676, 1.0), (0.5556, -8.769, -1.0), (0.5556, -8.769, 1.0), (0.7071, -8.893, -1.0), (0.7071, -8.893, 1.0), (0.8315, -9.044, -1.0), (0.8315, -9.044, 1.0), (0.9239, -9.217, -1.0), (0.9239, -9.217, 1.0), (0.9808, -9.405, -1.0), (0.9808, -9.405, 1.0), (1.0, -9.6, -1.0), (1.0, -9.6, 1.0), (0.9808, -9.795, -1.0), (0.9808, -9.795, 1.0), (0.9239, -9.983, -1.0), (0.9239, -9.983, 1.0), (0.8315, -10.16, -1.0), (0.8315, -10.16, 1.0), (0.7071, -10.31, -1.0), (0.7071, -10.31, 1.0), (0.5556, -10.43, -1.0), (0.5556, -10.43, 1.0), (0.3827, -10.52, -1.0), (0.3827, -10.52, 1.0), (0.1951, -10.58, -1.0), (0.1951, -10.58, 1.0), (0.0, -10.6, -1.0), (0.0, -10.6, 1.0), (-0.1951, -10.58, -1.0), (-0.1951, -10.58, 1.0), (-0.3827, -10.52, -1.0), (-0.3827, -10.52, 1.0), (-0.5556, -10.43, -1.0), (-0.5556, -10.43, 1.0), (-0.7071, -10.31, -1.0), (-0.7071, -10.31, 1.0), (-0.8315, -10.16, -1.0), (-0.8315, -10.16, 1.0), (-0.9239, -9.983, -1.0), (-0.9239, -9.983, 1.0), (-0.9808, -9.795, -1.0), (-0.9808, -9.795, 1.0), (-1.0, -9.6, -1.0), (-1.0, -9.6, 1.0), (-0.9808, -9.405, -1.0), (-0.9808, -9.405, 1.0), (-0.9239, -9.217, -1.0), (-0.9239, -9.217, 1.0), (-0.8315, -9.044, -1.0), (-0.8315, -9.044, 1.0), (-0.7071, -8.893, -1.0), (-0.7071, -8.893, 1.0), (-0.5556, -8.769, -1.0), (-0.5556, -8.769, 1.0), (-0.3827, -8.676, -1.0), (-0.3827, -8.676, 1.0), (-0.1951, -8.619, -1.0), (-0.1951, -8.619, 1.0), (0.0, -13.4, -1.0), (0.0, -13.4, 1.0), (0.1951, -13.42, -1.0), (0.1951, -13.42, 1.0), (0.3827, -13.48, -1.0), (0.3827, -13.48, 1.0), (0.5556, -13.57, -1.0), (0.5556, -13.57, 1.0), (0.7071, -13.69, -1.0), (0.7071, -13.69, 1.0), (0.8315, -13.84, -1.0), (0.8315, -13.84, 1.0), (0.9239, -14.02, -1.0), (0.9239, -14.02, 1.0), (0.9808, -14.2, -1.0), (0.9808, -14.2, 1.0), (1.0, -14.4, -1.0), (1.0, -14.4, 1.0), (0.9808, -14.6, -1.0), (0.9808, -14.6, 1.0), (0.9239, -14.78, -1.0), (0.9239, -14.78, 1.0), (0.8315, -14.96, -1.0), (0.8315, -14.96, 1.0), (0.7071, -15.11, -1.0), (0.7071, -15.11, 1.0), (0.5556, -15.23, -1.0), (0.5556, -15.23, 1.0), (0.3827, -15.32, -1.0), (0.3827, -15.32, 1.0), (0.1951, -15.38, -1.0), (0.1951, -15.38, 1.0), (0.0, -15.4, -1.0), (0.0, -15.4, 1.0), (-0.1951, -15.38, -1.0), (-0.1951, -15.38, 1.0), (-0.3827, -15.32, -1.0), (-0.3827, -15.32, 1.0), (-0.5556, -15.23, -1.0), (-0.5556, -15.23, 1.0), (-0.7071, -15.11, -1.0), (-0.7071, -15.11, 1.0), (-0.8315, -14.96, -1.0), (-0.8315, -14.96, 1.0), (-0.9239, -14.78, -1.0), (-0.9239, -14.78, 1.0), (-0.9808, -14.6, -1.0), (-0.9808, -14.6, 1.0), (-1.0, -14.4, -1.0), (-1.0, -14.4, 1.0), (-0.9808, -14.2, -1.0), (-0.9808, -14.2, 1.0), (-0.9239, -14.02, -1.0), (-0.9239, -14.02, 1.0), (-0.8315, -13.84, -1.0), (-0.8315, -13.84, 1.0), (-0.7071, -13.69, -1.0), (-0.7071, -13.69, 1.0), (-0.5556, -13.57, -1.0), (-0.5556, -13.57, 1.0), (-0.3827, -13.48, -1.0), (-0.3827, -13.48, 1.0), (-0.1951, -13.42, -1.0), (-0.1951, -13.42, 1.0), (0.0, -18.2, -1.0), (0.0, -18.2, 1.0), (0.1951, -18.22, -1.0), (0.1951, -18.22, 1.0), (0.3827, -18.28, -1.0), (0.3827, -18.28, 1.0), (0.5556, -18.37, -1.0), (0.5556, -18.37, 1.0), (0.7071, -18.49, -1.0), (0.7071, -18.49, 1.0), (0.8315, -18.64, -1.0), (0.8315, -18.64, 1.0), (0.9239, -18.82, -1.0), (0.9239, -18.82, 1.0), (0.9808, -19.0, -1.0), (0.9808, -19.0, 1.0), (1.0, -19.2, -1.0), (1.0, -19.2, 1.0), (0.9808, -19.4, -1.0), (0.9808, -19.4, 1.0), (0.9239, -19.58, -1.0), (0.9239, -19.58, 1.0), (0.8315, -19.76, -1.0), (0.8315, -19.76, 1.0), (0.7071, -19.91, -1.0), (0.7071, -19.91, 1.0), (0.5556, -20.03, -1.0), (0.5556, -20.03, 1.0), (0.3827, -20.12, -1.0), (0.3827, -20.12, 1.0), (0.1951, -20.18, -1.0), (0.1951, -20.18, 1.0), (0.0, -20.2, -1.0), (0.0, -20.2, 1.0), (-0.1951, -20.18, -1.0), (-0.1951, -20.18, 1.0), (-0.3827, -20.12, -1.0), (-0.3827, -20.12, 1.0), (-0.5556, -20.03, -1.0), (-0.5556, -20.03, 1.0), (-0.7071, -19.91, -1.0), (-0.7071, -19.91, 1.0), (-0.8315, -19.76, -1.0), (-0.8315, -19.76, 1.0), (-0.9239, -19.58, -1.0), (-0.9239, -19.58, 1.0), (-0.9808, -19.4, -1.0), (-0.9808, -19.4, 1.0), (-1.0, -19.2, -1.0), (-1.0, -19.2, 1.0), (-0.9808, -19.0, -1.0), (-0.9808, -19.0, 1.0), (-0.9239, -18.82, -1.0), (-0.9239, -18.82, 1.0), (-0.8315, -18.64, -1.0), (-0.8315, -18.64, 1.0), (-0.7071, -18.49, -1.0), (-0.7071, -18.49, 1.0), (-0.5556, -18.37, -1.0), (-0.5556, -18.37, 1.0), (-0.3827, -18.28, -1.0), (-0.3827, -18.28, 1.0), (-0.1951, -18.22, -1.0), (-0.1951, -18.22, 1.0), (-1.907e-06, -52.95, -1.0), (-1.907e-06, -52.95, 1.0), (0.1951, -52.93, -1.0), (0.1951, -52.93, 1.0), (0.3827, -52.87, -1.0), (0.3827, -52.87, 1.0), (0.5556, -52.78, -1.0), (0.5556, -52.78, 1.0), (0.7071, -52.65, -1.0), (0.7071, -52.65, 1.0), (0.8315, -52.5, -1.0), (0.8315, -52.5, 1.0), (0.9239, -52.33, -1.0), (0.9239, -52.33, 1.0), (0.9808, -52.14, -1.0), (0.9808, -52.14, 1.0), (1.0, -51.95, -1.0), (1.0, -51.95, 1.0), (0.9808, -51.75, -1.0), (0.9808, -51.75, 1.0), (0.9239, -51.56, -1.0), (0.9239, -51.56, 1.0), (0.8315, -51.39, -1.0), (0.8315, -51.39, 1.0), (0.7071, -51.24, -1.0), (0.7071, -51.24, 1.0), (0.5556, -51.12, -1.0), (0.5556, -51.12, 1.0), (0.3827, -51.02, -1.0), (0.3827, -51.02, 1.0), (0.1951, -50.97, -1.0), (0.1951, -50.97, 1.0), (-1.907e-06, -50.95, -1.0), (-1.907e-06, -50.95, 1.0), (-0.1951, -50.97, -1.0), (-0.1951, -50.97, 1.0), (-0.3827, -51.02, -1.0), (-0.3827, -51.02, 1.0), (-0.5556, -51.12, -1.0), (-0.5556, -51.12, 1.0), (-0.7071, -51.24, -1.0), (-0.7071, -51.24, 1.0), (-0.8315, -51.39, -1.0), (-0.8315, -51.39, 1.0), (-0.9239, -51.56, -1.0), (-0.9239, -51.56, 1.0), (-0.9808, -51.75, -1.0), (-0.9808, -51.75, 1.0), (-1.0, -51.95, -1.0), (-1.0, -51.95, 1.0), (-0.9808, -52.14, -1.0), (-0.9808, -52.14, 1.0), (-0.9239, -52.33, -1.0), (-0.9239, -52.33, 1.0), (-0.8315, -52.5, -1.0), (-0.8315, -52.5, 1.0), (-0.7071, -52.65, -1.0), (-0.7071, -52.65, 1.0), (-0.5556, -52.78, -1.0), (-0.5556, -52.78, 1.0), (-0.3827, -52.87, -1.0), (-0.3827, -52.87, 1.0), (-0.1951, -52.93, -1.0), (-0.1951, -52.93, 1.0), (-1.907e-06, -48.15, -1.0), (-1.907e-06, -48.15, 1.0), (0.1951, -48.13, -1.0), (0.1951, -48.13, 1.0), (0.3827, -48.07, -1.0), (0.3827, -48.07, 1.0), (0.5556, -47.98, -1.0), (0.5556, -47.98, 1.0), (0.7071, -47.85, -1.0), (0.7071, -47.85, 1.0), (0.8315, -47.7, -1.0), (0.8315, -47.7, 1.0), (0.9239, -47.53, -1.0), (0.9239, -47.53, 1.0), (0.9808, -47.34, -1.0), (0.9808, -47.34, 1.0), (1.0, -47.15, -1.0), (1.0, -47.15, 1.0), (0.9808, -46.95, -1.0), (0.9808, -46.95, 1.0), (0.9239, -46.76, -1.0), (0.9239, -46.76, 1.0), (0.8315, -46.59, -1.0), (0.8315, -46.59, 1.0), (0.7071, -46.44, -1.0), (0.7071, -46.44, 1.0), (0.5556, -46.32, -1.0), (0.5556, -46.32, 1.0), (0.3827, -46.22, -1.0), (0.3827, -46.22, 1.0), (0.1951, -46.17, -1.0), (0.1951, -46.17, 1.0), (-1.907e-06, -46.15, -1.0), (-1.907e-06, -46.15, 1.0), (-0.1951, -46.17, -1.0), (-0.1951, -46.17, 1.0), (-0.3827, -46.22, -1.0), (-0.3827, -46.22, 1.0), (-0.5556, -46.32, -1.0), (-0.5556, -46.32, 1.0), (-0.7071, -46.44, -1.0), (-0.7071, -46.44, 1.0), (-0.8315, -46.59, -1.0), (-0.8315, -46.59, 1.0), (-0.9239, -46.76, -1.0), (-0.9239, -46.76, 1.0), (-0.9808, -46.95, -1.0), (-0.9808, -46.95, 1.0), (-1.0, -47.15, -1.0), (-1.0, -47.15, 1.0), (-0.9808, -47.34, -1.0), (-0.9808, -47.34, 1.0), (-0.9239, -47.53, -1.0), (-0.9239, -47.53, 1.0), (-0.8315, -47.7, -1.0), (-0.8315, -47.7, 1.0), (-0.7071, -47.85, -1.0), (-0.7071, -47.85, 1.0), (-0.5556, -47.98, -1.0), (-0.5556, -47.98, 1.0), (-0.3827, -48.07, -1.0), (-0.3827, -48.07, 1.0), (-0.1951, -48.13, -1.0), (-0.1951, -48.13, 1.0), (-1.907e-06, -43.35, -1.0), (-1.907e-06, -43.35, 1.0), (0.1951, -43.33, -1.0), (0.1951, -43.33, 1.0), (0.3827, -43.27, -1.0), (0.3827, -43.27, 1.0), (0.5556, -43.18, -1.0), (0.5556, -43.18, 1.0), (0.7071, -43.05, -1.0), (0.7071, -43.05, 1.0), (0.8315, -42.9, -1.0), (0.8315, -42.9, 1.0), (0.9239, -42.73, -1.0), (0.9239, -42.73, 1.0), (0.9808, -42.54, -1.0), (0.9808, -42.54, 1.0), (1.0, -42.35, -1.0), (1.0, -42.35, 1.0), (0.9808, -42.15, -1.0), (0.9808, -42.15, 1.0), (0.9239, -41.96, -1.0), (0.9239, -41.96, 1.0), (0.8315, -41.79, -1.0), (0.8315, -41.79, 1.0), (0.7071, -41.64, -1.0), (0.7071, -41.64, 1.0), (0.5556, -41.52, -1.0), (0.5556, -41.52, 1.0), (0.3827, -41.42, -1.0), (0.3827, -41.42, 1.0), (0.1951, -41.37, -1.0), (0.1951, -41.37, 1.0), (-1.907e-06, -41.35, -1.0), (-1.907e-06, -41.35, 1.0), (-0.1951, -41.37, -1.0), (-0.1951, -41.37, 1.0), (-0.3827, -41.42, -1.0), (-0.3827, -41.42, 1.0), (-0.5556, -41.52, -1.0), (-0.5556, -41.52, 1.0), (-0.7071, -41.64, -1.0), (-0.7071, -41.64, 1.0), (-0.8315, -41.79, -1.0), (-0.8315, -41.79, 1.0), (-0.9239, -41.96, -1.0), (-0.9239, -41.96, 1.0), (-0.9808, -42.15, -1.0), (-0.9808, -42.15, 1.0), (-1.0, -42.35, -1.0), (-1.0, -42.35, 1.0), (-0.9808, -42.54, -1.0), (-0.9808, -42.54, 1.0), (-0.9239, -42.73, -1.0), (-0.9239, -42.73, 1.0), (-0.8315, -42.9, -1.0), (-0.8315, -42.9, 1.0), (-0.7071, -43.05, -1.0), (-0.7071, -43.05, 1.0), (-0.5556, -43.18, -1.0), (-0.5556, -43.18, 1.0), (-0.3827, -43.27, -1.0), (-0.3827, -43.27, 1.0), (-0.1951, -43.33, -1.0), (-0.1951, -43.33, 1.0), (-1.907e-06, -38.55, -1.0), (-1.907e-06, -38.55, 1.0), (0.1951, -38.53, -1.0), (0.1951, -38.53, 1.0), (0.3827, -38.47, -1.0), (0.3827, -38.47, 1.0), (0.5556, -38.38, -1.0), (0.5556, -38.38, 1.0), (0.7071, -38.25, -1.0), (0.7071, -38.25, 1.0), (0.8315, -38.1, -1.0), (0.8315, -38.1, 1.0), (0.9239, -37.93, -1.0), (0.9239, -37.93, 1.0), (0.9808, -37.74, -1.0), (0.9808, -37.74, 1.0), (1.0, -37.55, -1.0), (1.0, -37.55, 1.0), (0.9808, -37.35, -1.0), (0.9808, -37.35, 1.0), (0.9239, -37.16, -1.0), (0.9239, -37.16, 1.0), (0.8315, -36.99, -1.0), (0.8315, -36.99, 1.0), (0.7071, -36.84, -1.0), (0.7071, -36.84, 1.0), (0.5556, -36.72, -1.0), (0.5556, -36.72, 1.0), (0.3827, -36.62, -1.0), (0.3827, -36.62, 1.0), (0.1951, -36.57, -1.0), (0.1951, -36.57, 1.0), (-1.907e-06, -36.55, -1.0), (-1.907e-06, -36.55, 1.0), (-0.1951, -36.57, -1.0), (-0.1951, -36.57, 1.0), (-0.3827, -36.62, -1.0), (-0.3827, -36.62, 1.0), (-0.5556, -36.72, -1.0), (-0.5556, -36.72, 1.0), (-0.7071, -36.84, -1.0), (-0.7071, -36.84, 1.0), (-0.8315, -36.99, -1.0), (-0.8315, -36.99, 1.0), (-0.9239, -37.16, -1.0), (-0.9239, -37.16, 1.0), (-0.9808, -37.35, -1.0), (-0.9808, -37.35, 1.0), (-1.0, -37.55, -1.0), (-1.0, -37.55, 1.0), (-0.9808, -37.74, -1.0), (-0.9808, -37.74, 1.0), (-0.9239, -37.93, -1.0), (-0.9239, -37.93, 1.0), (-0.8315, -38.1, -1.0), (-0.8315, -38.1, 1.0), (-0.7071, -38.25, -1.0), (-0.7071, -38.25, 1.0), (-0.5556, -38.38, -1.0), (-0.5556, -38.38, 1.0), (-0.3827, -38.47, -1.0), (-0.3827, -38.47, 1.0), (-0.1951, -38.53, -1.0), (-0.1951, -38.53, 1.0), (-1.907e-06, -33.75, -1.0), (-1.907e-06, -33.75, 1.0), (0.1951, -33.73, -1.0), (0.1951, -33.73, 1.0), (0.3827, -33.67, -1.0), (0.3827, -33.67, 1.0), (0.5556, -33.58, -1.0), (0.5556, -33.58, 1.0), (0.7071, -33.45, -1.0), (0.7071, -33.45, 1.0), (0.8315, -33.3, -1.0), (0.8315, -33.3, 1.0), (0.9239, -33.13, -1.0), (0.9239, -33.13, 1.0), (0.9808, -32.94, -1.0), (0.9808, -32.94, 1.0), (1.0, -32.75, -1.0), (1.0, -32.75, 1.0), (0.9808, -32.55, -1.0), (0.9808, -32.55, 1.0), (0.9239, -32.36, -1.0), (0.9239, -32.36, 1.0), (0.8315, -32.19, -1.0), (0.8315, -32.19, 1.0), (0.7071, -32.04, -1.0), (0.7071, -32.04, 1.0), (0.5556, -31.92, -1.0), (0.5556, -31.92, 1.0), (0.3827, -31.82, -1.0), (0.3827, -31.82, 1.0), (0.1951, -31.77, -1.0), (0.1951, -31.77, 1.0), (-1.907e-06, -31.75, -1.0), (-1.907e-06, -31.75, 1.0), (-0.1951, -31.77, -1.0), (-0.1951, -31.77, 1.0), (-0.3827, -31.82, -1.0), (-0.3827, -31.82, 1.0), (-0.5556, -31.92, -1.0), (-0.5556, -31.92, 1.0), (-0.7071, -32.04, -1.0), (-0.7071, -32.04, 1.0), (-0.8315, -32.19, -1.0), (-0.8315, -32.19, 1.0), (-0.9239, -32.36, -1.0), (-0.9239, -32.36, 1.0), (-0.9808, -32.55, -1.0), (-0.9808, -32.55, 1.0), (-1.0, -32.75, -1.0), (-1.0, -32.75, 1.0), (-0.9808, -32.94, -1.0), (-0.9808, -32.94, 1.0), (-0.9239, -33.13, -1.0), (-0.9239, -33.13, 1.0), (-0.8315, -33.3, -1.0), (-0.8315, -33.3, 1.0), (-0.7071, -33.45, -1.0), (-0.7071, -33.45, 1.0), (-0.5556, -33.58, -1.0), (-0.5556, -33.58, 1.0), (-0.3827, -33.67, -1.0), (-0.3827, -33.67, 1.0), (-0.1951, -33.73, -1.0), (-0.1951, -33.73, 1.0), (5.599, 2.247, -4.009), (-2.125, 2.247, -4.009), (5.599, -54.73, -4.009), (-2.125, -54.73, -4.009), (5.599, -54.73, -0.7814), (5.599, 2.247, -0.7814), (-2.125, 2.247, -0.7814), (-2.125, -54.73, -0.7814), (5.599, -4.526, -4.009), (-2.125, -4.526, -4.009), (5.599, -4.526, -0.7814), (-2.125, -4.526, -0.7814), (-2.125, -48.5, -4.009), (-2.125, -48.5, -0.7814), (5.599, -48.5, -4.009), (5.599, -48.5, -0.7814), (5.599, -54.73, -2.395), (-2.125, -54.73, -2.395), (-2.125, 2.247, -2.395), (5.599, 2.247, -2.395), (-2.125, -4.526, -2.395), (-2.125, -48.5, -2.395), (-2.125, -54.73, -3.202), (5.599, 2.247, -3.202), (5.599, -54.73, -3.202), (-2.125, 2.247, -3.202), (-2.125, -4.526, -3.202), (-2.125, -48.5, -3.202), (-21.28, -4.526, -4.009), (-21.28, -48.5, -4.009), (-21.28, -4.526, -3.202), (-21.28, -48.5, -3.202), (-15.57, -4.526, -3.202), (-15.57, -4.526, -2.395), (-15.57, -48.5, -3.202), (-15.57, -48.5, -2.395), (5.599, -54.73, -1.588), (-2.125, 2.247, -1.588), (-2.125, -4.526, -1.588), (-2.125, -48.5, -1.588), (-2.125, -54.73, -1.588), (5.599, 2.247, -1.588), (-10.41, -48.5, -2.395), (-10.41, -4.526, -2.395), (-10.41, -4.526, -1.588), (-10.41, -48.5, -1.588), (-1.705, -21.08, 1.079), (-1.705, -21.08, 0.6136), (-1.705, 1.901, 1.079), (-1.705, 1.901, 0.6136), (1.69, -21.08, 1.079), (1.69, -21.08, 0.6136), (1.69, 1.901, 1.079), (1.69, 1.901, 0.6136), (-1.705, -30.86, 1.079), (-1.705, -30.86, 0.6136), (-1.705, -53.85, 1.079), (-1.705, -53.85, 0.6136), (1.69, -30.86, 1.079), (1.69, -30.86, 0.6136), (1.69, -53.85, 1.079), (1.69, -53.85, 0.6136), (140.0, -4.526, -4.009), (140.0, 2.247, -4.009), (140.0, -4.526, -0.7814), (140.0, 2.247, -0.7814), (140.0, -54.73, -1.588), (140.0, -54.73, -0.7814), (140.0, 2.247, -3.202), (140.0, -48.5, -4.009), (140.0, -48.5, -0.7814), (140.0, -4.526, -1.588), (140.0, -54.73, -4.009), (140.0, -48.5, -1.588), (140.0, -54.73, -3.202), (140.0, -54.73, -2.395), (140.0, 2.247, -1.588), (140.0, 2.247, -2.395), (140.0, -4.526, -3.202), (140.0, -4.526, -2.395), (140.0, -48.5, -3.202), (140.0, -48.5, -2.395)], [], [(0, 1, 3, 2), (2, 3, 5, 4), (4, 5, 7, 6), (6, 7, 9, 8), (8, 9, 11, 10), (10, 11, 13, 12), (12, 13, 15, 14), (14, 15, 17, 16), (16, 17, 19, 18), (18, 19, 21, 20), (20, 21, 23, 22), (22, 23, 25, 24), (24, 25, 27, 26), (26, 27, 29, 28), (28, 29, 31, 30), (30, 31, 33, 32), (32, 33, 35, 34), (34, 35, 37, 36), (36, 37, 39, 38), (38, 39, 41, 40), (40, 41, 43, 42), (42, 43, 45, 44), (44, 45, 47, 46), (46, 47, 49, 48), (48, 49, 51, 50), (50, 51, 53, 52), (52, 53, 55, 54), (54, 55, 57, 56), (56, 57, 59, 58), (58, 59, 61, 60), (3, 1, 63, 61, 59, 57, 55, 53, 51, 49, 47, 45, 43, 41, 39, 37, 35, 33, 31, 29, 27, 25, 23, 21, 19, 17, 15, 13, 11, 9, 7, 5), (60, 61, 63, 62), (62, 63, 1, 0), (0, 2, 4, 6, 8, 10, 12, 14, 16, 18, 20, 22, 24, 26, 28, 30, 32, 34, 36, 38, 40, 42, 44, 46, 48, 50, 52, 54, 56, 58, 60, 62), (64, 65, 67, 66), (66, 67, 69, 68), (68, 69, 71, 70), (70, 71, 73, 72), (72, 73, 75, 74), (74, 75, 77, 76), (76, 77, 79, 78), (78, 79, 81, 80), (80, 81, 83, 82), (82, 83, 85, 84), (84, 85, 87, 86), (86, 87, 89, 88), (88, 89, 91, 90), (90, 91, 93, 92), (92, 93, 95, 94), (94, 95, 97, 96), (96, 97, 99, 98), (98, 99, 101, 100), (100, 101, 103, 102), (102, 103, 105, 104), (104, 105, 107, 106), (106, 107, 109, 108), (108, 109, 111, 110), (110, 111, 113, 112), (112, 113, 115, 114), (114, 115, 117, 116), (116, 117, 119, 118), (118, 119, 121, 120), (120, 121, 123, 122), (122, 123, 125, 124), (67, 65, 127, 125, 123, 121, 119, 117, 115, 113, 111, 109, 107, 105, 103, 101, 99, 97, 95, 93, 91, 89, 87, 85, 83, 81, 79, 77, 75, 73, 71, 69), (124, 125, 127, 126), (126, 127, 65, 64), (64, 66, 68, 70, 72, 74, 76, 78, 80, 82, 84, 86, 88, 90, 92, 94, 96, 98, 100, 102, 104, 106, 108, 110, 112, 114, 116, 118, 120, 122, 124, 126), (128, 129, 131, 130), (130, 131, 133, 132), (132, 133, 135, 134), (134, 135, 137, 136), (136, 137, 139, 138), (138, 139, 141, 140), (140, 141, 143, 142), (142, 143, 145, 144), (144, 145, 147, 146), (146, 147, 149, 148), (148, 149, 151, 150), (150, 151, 153, 152), (152, 153, 155, 154), (154, 155, 157, 156), (156, 157, 159, 158), (158, 159, 161, 160), (160, 161, 163, 162), (162, 163, 165, 164), (164, 165, 167, 166), (166, 167, 169, 168), (168, 169, 171, 170), (170, 171, 173, 172), (172, 173, 175, 174), (174, 175, 177, 176), (176, 177, 179, 178), (178, 179, 181, 180), (180, 181, 183, 182), (182, 183, 185, 184), (184, 185, 187, 186), (186, 187, 189, 188), (131, 129, 191, 189, 187, 185, 183, 181, 179, 177, 175, 173, 171, 169, 167, 165, 163, 161, 159, 157, 155, 153, 151, 149, 147, 145, 143, 141, 139, 137, 135, 133), (188, 189, 191, 190), (190, 191, 129, 128), (128, 130, 132, 134, 136, 138, 140, 142, 144, 146, 148, 150, 152, 154, 156, 158, 160, 162, 164, 166, 168, 170, 172, 174, 176, 178, 180, 182, 184, 186, 188, 190), (192, 193, 195, 194), (194, 195, 197, 196), (196, 197, 199, 198), (198, 199, 201, 200), (200, 201, 203, 202), (202, 203, 205, 204), (204, 205, 207, 206), (206, 207, 209, 208), (208, 209, 211, 210), (210, 211, 213, 212), (212, 213, 215, 214), (214, 215, 217, 216), (216, 217, 219, 218), (218, 219, 221, 220), (220, 221, 223, 222), (222, 223, 225, 224), (224, 225, 227, 226), (226, 227, 229, 228), (228, 229, 231, 230), (230, 231, 233, 232), (232, 233, 235, 234), (234, 235, 237, 236), (236, 237, 239, 238), (238, 239, 241, 240), (240, 241, 243, 242), (242, 243, 245, 244), (244, 245, 247, 246), (246, 247, 249, 248), (248, 249, 251, 250), (250, 251, 253, 252), (195, 193, 255, 253, 251, 249, 247, 245, 243, 241, 239, 237, 235, 233, 231, 229, 227, 225, 223, 221, 219, 217, 215, 213, 211, 209, 207, 205, 203, 201, 199, 197), (252, 253, 255, 254), (254, 255, 193, 192), (192, 194, 196, 198, 200, 202, 204, 206, 208, 210, 212, 214, 216, 218, 220, 222, 224, 226, 228, 230, 232, 234, 236, 238, 240, 242, 244, 246, 248, 250, 252, 254), (256, 257, 259, 258), (258, 259, 261, 260), (260, 261, 263, 262), (262, 263, 265, 264), (264, 265, 267, 266), (266, 267, 269, 268), (268, 269, 271, 270), (270, 271, 273, 272), (272, 273, 275, 274), (274, 275, 277, 276), (276, 277, 279, 278), (278, 279, 281, 280), (280, 281, 283, 282), (282, 283, 285, 284), (284, 285, 287, 286), (286, 287, 289, 288), (288, 289, 291, 290), (290, 291, 293, 292), (292, 293, 295, 294), (294, 295, 297, 296), (296, 297, 299, 298), (298, 299, 301, 300), (300, 301, 303, 302), (302, 303, 305, 304), (304, 305, 307, 306), (306, 307, 309, 308), (308, 309, 311, 310), (310, 311, 313, 312), (312, 313, 315, 314), (314, 315, 317, 316), (259, 257, 319, 317, 315, 313, 311, 309, 307, 305, 303, 301, 299, 297, 295, 293, 291, 289, 287, 285, 283, 281, 279, 277, 275, 273, 271, 269, 267, 265, 263, 261), (316, 317, 319, 318), (318, 319, 257, 256), (256, 258, 260, 262, 264, 266, 268, 270, 272, 274, 276, 278, 280, 282, 284, 286, 288, 290, 292, 294, 296, 298, 300, 302, 304, 306, 308, 310, 312, 314, 316, 318), (320, 322, 323, 321), (322, 324, 325, 323), (324, 326, 327, 325), (326, 328, 329, 327), (328, 330, 331, 329), (330, 332, 333, 331), (332, 334, 335, 333), (334, 336, 337, 335), (336, 338, 339, 337), (338, 340, 341, 339), (340, 342, 343, 341), (342, 344, 345, 343), (344, 346, 347, 345), (346, 348, 349, 347), (348, 350, 351, 349), (350, 352, 353, 351), (352, 354, 355, 353), (354, 356, 357, 355), (356, 358, 359, 357), (358, 360, 361, 359), (360, 362, 363, 361), (362, 364, 365, 363), (364, 366, 367, 365), (366, 368, 369, 367), (368, 370, 371, 369), (370, 372, 373, 371), (372, 374, 375, 373), (374, 376, 377, 375), (376, 378, 379, 377), (378, 380, 381, 379), (323, 325, 327, 329, 331, 333, 335, 337, 339, 341, 343, 345, 347, 349, 351, 353, 355, 357, 359, 361, 363, 365, 367, 369, 371, 373, 375, 377, 379, 381, 383, 321), (380, 382, 383, 381), (382, 320, 321, 383), (320, 382, 380, 378, 376, 374, 372, 370, 368, 366, 364, 362, 360, 358, 356, 354, 352, 350, 348, 346, 344, 342, 340, 338, 336, 334, 332, 330, 328, 326, 324, 322), (384, 386, 387, 385), (386, 388, 389, 387), (388, 390, 391, 389), (390, 392, 393, 391), (392, 394, 395, 393), (394, 396, 397, 395), (396, 398, 399, 397), (398, 400, 401, 399), (400, 402, 403, 401), (402, 404, 405, 403), (404, 406, 407, 405), (406, 408, 409, 407), (408, 410, 411, 409), (410, 412, 413, 411), (412, 414, 415, 413), (414, 416, 417, 415), (416, 418, 419, 417), (418, 420, 421, 419), (420, 422, 423, 421), (422, 424, 425, 423), (424, 426, 427, 425), (426, 428, 429, 427), (428, 430, 431, 429), (430, 432, 433, 431), (432, 434, 435, 433), (434, 436, 437, 435), (436, 438, 439, 437), (438, 440, 441, 439), (440, 442, 443, 441), (442, 444, 445, 443), (387, 389, 391, 393, 395, 397, 399, 401, 403, 405, 407, 409, 411, 413, 415, 417, 419, 421, 423, 425, 427, 429, 431, 433, 435, 437, 439, 441, 443, 445, 447, 385), (444, 446, 447, 445), (446, 384, 385, 447), (384, 446, 444, 442, 440, 438, 436, 434, 432, 430, 428, 426, 424, 422, 420, 418, 416, 414, 412, 410, 408, 406, 404, 402, 400, 398, 396, 394, 392, 390, 388, 386), (448, 450, 451, 449), (450, 452, 453, 451), (452, 454, 455, 453), (454, 456, 457, 455), (456, 458, 459, 457), (458, 460, 461, 459), (460, 462, 463, 461), (462, 464, 465, 463), (464, 466, 467, 465), (466, 468, 469, 467), (468, 470, 471, 469), (470, 472, 473, 471), (472, 474, 475, 473), (474, 476, 477, 475), (476, 478, 479, 477), (478, 480, 481, 479), (480, 482, 483, 481), (482, 484, 485, 483), (484, 486, 487, 485), (486, 488, 489, 487), (488, 490, 491, 489), (490, 492, 493, 491), (492, 494, 495, 493), (494, 496, 497, 495), (496, 498, 499, 497), (498, 500, 501, 499), (500, 502, 503, 501), (502, 504, 505, 503), (504, 506, 507, 505), (506, 508, 509, 507), (451, 453, 455, 457, 459, 461, 463, 465, 467, 469, 471, 473, 475, 477, 479, 481, 483, 485, 487, 489, 491, 493, 495, 497, 499, 501, 503, 505, 507, 509, 511, 449), (508, 510, 511, 509), (510, 448, 449, 511), (448, 510, 508, 506, 504, 502, 500, 498, 496, 494, 492, 490, 488, 486, 484, 482, 480, 478, 476, 474, 472, 470, 468, 466, 464, 462, 460, 458, 456, 454, 452, 450), (512, 514, 515, 513), (514, 516, 517, 515), (516, 518, 519, 517), (518, 520, 521, 519), (520, 522, 523, 521), (522, 524, 525, 523), (524, 526, 527, 525), (526, 528, 529, 527), (528, 530, 531, 529), (530, 532, 533, 531), (532, 534, 535, 533), (534, 536, 537, 535), (536, 538, 539, 537), (538, 540, 541, 539), (540, 542, 543, 541), (542, 544, 545, 543), (544, 546, 547, 545), (546, 548, 549, 547), (548, 550, 551, 549), (550, 552, 553, 551), (552, 554, 555, 553), (554, 556, 557, 555), (556, 558, 559, 557), (558, 560, 561, 559), (560, 562, 563, 561), (562, 564, 565, 563), (564, 566, 567, 565), (566, 568, 569, 567), (568, 570, 571, 569), (570, 572, 573, 571), (515, 517, 519, 521, 523, 525, 527, 529, 531, 533, 535, 537, 539, 541, 543, 545, 547, 549, 551, 553, 555, 557, 559, 561, 563, 565, 567, 569, 571, 573, 575, 513), (572, 574, 575, 573), (574, 512, 513, 575), (512, 574, 572, 570, 568, 566, 564, 562, 560, 558, 556, 554, 552, 550, 548, 546, 544, 542, 540, 538, 536, 534, 532, 530, 528, 526, 524, 522, 520, 518, 516, 514), (576, 578, 579, 577), (578, 580, 581, 579), (580, 582, 583, 581), (582, 584, 585, 583), (584, 586, 587, 585), (586, 588, 589, 587), (588, 590, 591, 589), (590, 592, 593, 591), (592, 594, 595, 593), (594, 596, 597, 595), (596, 598, 599, 597), (598, 600, 601, 599), (600, 602, 603, 601), (602, 604, 605, 603), (604, 606, 607, 605), (606, 608, 609, 607), (608, 610, 611, 609), (610, 612, 613, 611), (612, 614, 615, 613), (614, 616, 617, 615), (616, 618, 619, 617), (618, 620, 621, 619), (620, 622, 623, 621), (622, 624, 625, 623), (624, 626, 627, 625), (626, 628, 629, 627), (628, 630, 631, 629), (630, 632, 633, 631), (632, 634, 635, 633), (634, 636, 637, 635), (579, 581, 583, 585, 587, 589, 591, 593, 595, 597, 599, 601, 603, 605, 607, 609, 611, 613, 615, 617, 619, 621, 623, 625, 627, 629, 631, 633, 635, 637, 639, 577), (636, 638, 639, 637), (638, 576, 577, 639), (576, 638, 636, 634, 632, 630, 628, 626, 624, 622, 620, 618, 616, 614, 612, 610, 608, 606, 604, 602, 600, 598, 596, 594, 592, 590, 588, 586, 584, 582, 580, 578), (654, 642, 643, 652), (655, 653, 647, 644), (680, 676, 644, 647), (681, 677, 646, 645), (679, 680, 647, 653), (645, 650, 704, 705), (640, 663, 708, 703), (677, 678, 651, 646), (645, 646, 651, 650), (640, 648, 649, 641), (676, 656, 715, 706), (678, 679, 653, 651), (650, 651, 653, 655), (648, 654, 652, 649), (661, 660, 673, 675), (664, 642, 712, 714), (665, 666, 660, 658), (681, 645, 705, 716), (659, 681, 716, 717), (667, 662, 657, 661), (663, 665, 658, 659), (662, 664, 656, 657), (643, 642, 664, 662), (640, 641, 665, 663), (652, 643, 662, 667), (655, 644, 707, 710), (663, 659, 717, 708), (641, 649, 666, 665), (644, 676, 706, 707), (649, 652, 669, 668), (668, 669, 671, 670), (652, 667, 671, 669), (666, 649, 668, 670), (667, 666, 670, 671), (672, 674, 675, 673), (666, 667, 674, 672), (667, 661, 675, 674), (660, 666, 672, 673), (679, 678, 684, 685), (648, 640, 703, 702), (658, 660, 678, 677), (642, 654, 709, 712), (650, 655, 710, 704), (661, 657, 680, 679), (659, 658, 677, 681), (657, 656, 676, 680), (683, 682, 685, 684), (660, 661, 682, 683), (661, 679, 685, 682), (678, 660, 683, 684), (686, 687, 689, 688), (688, 689, 693, 692), (692, 693, 691, 690), (690, 691, 687, 686), (688, 692, 690, 686), (693, 689, 687, 691), (694, 696, 697, 695), (696, 700, 701, 697), (700, 698, 699, 701), (698, 694, 695, 699), (696, 694, 698, 700), (701, 699, 695, 697), (711, 716, 705, 704), (713, 711, 704, 710), (706, 713, 710, 707), (714, 720, 721, 715), (720, 718, 719, 721), (718, 708, 717, 719), (702, 703, 708, 718), (709, 702, 718, 720), (712, 709, 720, 714), (715, 721, 713, 706), (721, 719, 711, 713), (719, 717, 716, 711), (654, 648, 702, 709), (656, 664, 714, 715)])
_uv = me_cylinder.uv_layers.new(name='UVMap')
_uv.uv.foreach_set('vector', [1.0, 0.5, 1.0, 1.0, 0.9688, 1.0, 0.9688, 0.5, 0.9688, 0.5, 0.9688, 1.0, 0.9375, 1.0, 0.9375, 0.5, 0.9375, 0.5, 0.9375, 1.0, 0.9062, 1.0, 0.9062, 0.5, 0.9062, 0.5, 0.9062, 1.0, 0.875, 1.0, 0.875, 0.5, 0.875, 0.5, 0.875, 1.0, 0.8438, 1.0, 0.8438, 0.5, 0.8438, 0.5, 0.8438, 1.0, 0.8125, 1.0, 0.8125, 0.5, 0.8125, 0.5, 0.8125, 1.0, 0.7812, 1.0, 0.7812, 0.5, 0.7812, 0.5, 0.7812, 1.0, 0.75, 1.0, 0.75, 0.5, 0.75, 0.5, 0.75, 1.0, 0.7188, 1.0, 0.7188, 0.5, 0.7188, 0.5, 0.7188, 1.0, 0.6875, 1.0, 0.6875, 0.5, 0.6875, 0.5, 0.6875, 1.0, 0.6562, 1.0, 0.6562, 0.5, 0.6562, 0.5, 0.6562, 1.0, 0.625, 1.0, 0.625, 0.5, 0.625, 0.5, 0.625, 1.0, 0.5938, 1.0, 0.5938, 0.5, 0.5938, 0.5, 0.5938, 1.0, 0.5625, 1.0, 0.5625, 0.5, 0.5625, 0.5, 0.5625, 1.0, 0.5312, 1.0, 0.5312, 0.5, 0.5312, 0.5, 0.5312, 1.0, 0.5, 1.0, 0.5, 0.5, 0.5, 0.5, 0.5, 1.0, 0.4688, 1.0, 0.4688, 0.5, 0.4688, 0.5, 0.4688, 1.0, 0.4375, 1.0, 0.4375, 0.5, 0.4375, 0.5, 0.4375, 1.0, 0.4062, 1.0, 0.4062, 0.5, 0.4062, 0.5, 0.4062, 1.0, 0.375, 1.0, 0.375, 0.5, 0.375, 0.5, 0.375, 1.0, 0.3438, 1.0, 0.3438, 0.5, 0.3438, 0.5, 0.3438, 1.0, 0.3125, 1.0, 0.3125, 0.5, 0.3125, 0.5, 0.3125, 1.0, 0.2812, 1.0, 0.2812, 0.5, 0.2812, 0.5, 0.2812, 1.0, 0.25, 1.0, 0.25, 0.5, 0.25, 0.5, 0.25, 1.0, 0.2188, 1.0, 0.2188, 0.5, 0.2188, 0.5, 0.2188, 1.0, 0.1875, 1.0, 0.1875, 0.5, 0.1875, 0.5, 0.1875, 1.0, 0.1562, 1.0, 0.1562, 0.5, 0.1562, 0.5, 0.1562, 1.0, 0.125, 1.0, 0.125, 0.5, 0.125, 0.5, 0.125, 1.0, 0.09375, 1.0, 0.09375, 0.5, 0.09375, 0.5, 0.09375, 1.0, 0.0625, 1.0, 0.0625, 0.5, 0.2968, 0.4854, 0.25, 0.49, 0.2032, 0.4854, 0.1582, 0.4717, 0.1167, 0.4496, 0.08029, 0.4197, 0.05045, 0.3833, 0.02827, 0.3418, 0.01461, 0.2968, 0.01, 0.25, 0.01461, 0.2032, 0.02827, 0.1582, 0.05045, 0.1167, 0.08029, 0.08029, 0.1167, 0.05045, 0.1582, 0.02827, 0.2032, 0.01461, 0.25, 0.01, 0.2968, 0.01461, 0.3418, 0.02827, 0.3833, 0.05045, 0.4197, 0.08029, 0.4496, 0.1167, 0.4717, 0.1582, 0.4854, 0.2032, 0.49, 0.25, 0.4854, 0.2968, 0.4717, 0.3418, 0.4496, 0.3833, 0.4197, 0.4197, 0.3833, 0.4496, 0.3418, 0.4717, 0.0625, 0.5, 0.0625, 1.0, 0.03125, 1.0, 0.03125, 0.5, 0.03125, 0.5, 0.03125, 1.0, 0.0, 1.0, 0.0, 0.5, 0.75, 0.49, 0.7968, 0.4854, 0.8418, 0.4717, 0.8833, 0.4496, 0.9197, 0.4197, 0.9496, 0.3833, 0.9717, 0.3418, 0.9854, 0.2968, 0.99, 0.25, 0.9854, 0.2032, 0.9717, 0.1582, 0.9496, 0.1167, 0.9197, 0.08029, 0.8833, 0.05045, 0.8418, 0.02827, 0.7968, 0.01461, 0.75, 0.01, 0.7032, 0.01461, 0.6582, 0.02827, 0.6167, 0.05045, 0.5803, 0.08029, 0.5504, 0.1167, 0.5283, 0.1582, 0.5146, 0.2032, 0.51, 0.25, 0.5146, 0.2968, 0.5283, 0.3418, 0.5504, 0.3833, 0.5803, 0.4197, 0.6167, 0.4496, 0.6582, 0.4717, 0.7032, 0.4854, 1.0, 0.5, 1.0, 1.0, 0.9688, 1.0, 0.9688, 0.5, 0.9688, 0.5, 0.9688, 1.0, 0.9375, 1.0, 0.9375, 0.5, 0.9375, 0.5, 0.9375, 1.0, 0.9062, 1.0, 0.9062, 0.5, 0.9062, 0.5, 0.9062, 1.0, 0.875, 1.0, 0.875, 0.5, 0.875, 0.5, 0.875, 1.0, 0.8438, 1.0, 0.8438, 0.5, 0.8438, 0.5, 0.8438, 1.0, 0.8125, 1.0, 0.8125, 0.5, 0.8125, 0.5, 0.8125, 1.0, 0.7812, 1.0, 0.7812, 0.5, 0.7812, 0.5, 0.7812, 1.0, 0.75, 1.0, 0.75, 0.5, 0.75, 0.5, 0.75, 1.0, 0.7188, 1.0, 0.7188, 0.5, 0.7188, 0.5, 0.7188, 1.0, 0.6875, 1.0, 0.6875, 0.5, 0.6875, 0.5, 0.6875, 1.0, 0.6562, 1.0, 0.6562, 0.5, 0.6562, 0.5, 0.6562, 1.0, 0.625, 1.0, 0.625, 0.5, 0.625, 0.5, 0.625, 1.0, 0.5938, 1.0, 0.5938, 0.5, 0.5938, 0.5, 0.5938, 1.0, 0.5625, 1.0, 0.5625, 0.5, 0.5625, 0.5, 0.5625, 1.0, 0.5312, 1.0, 0.5312, 0.5, 0.5312, 0.5, 0.5312, 1.0, 0.5, 1.0, 0.5, 0.5, 0.5, 0.5, 0.5, 1.0, 0.4688, 1.0, 0.4688, 0.5, 0.4688, 0.5, 0.4688, 1.0, 0.4375, 1.0, 0.4375, 0.5, 0.4375, 0.5, 0.4375, 1.0, 0.4062, 1.0, 0.4062, 0.5, 0.4062, 0.5, 0.4062, 1.0, 0.375, 1.0, 0.375, 0.5, 0.375, 0.5, 0.375, 1.0, 0.3438, 1.0, 0.3438, 0.5, 0.3438, 0.5, 0.3438, 1.0, 0.3125, 1.0, 0.3125, 0.5, 0.3125, 0.5, 0.3125, 1.0, 0.2812, 1.0, 0.2812, 0.5, 0.2812, 0.5, 0.2812, 1.0, 0.25, 1.0, 0.25, 0.5, 0.25, 0.5, 0.25, 1.0, 0.2188, 1.0, 0.2188, 0.5, 0.2188, 0.5, 0.2188, 1.0, 0.1875, 1.0, 0.1875, 0.5, 0.1875, 0.5, 0.1875, 1.0, 0.1562, 1.0, 0.1562, 0.5, 0.1562, 0.5, 0.1562, 1.0, 0.125, 1.0, 0.125, 0.5, 0.125, 0.5, 0.125, 1.0, 0.09375, 1.0, 0.09375, 0.5, 0.09375, 0.5, 0.09375, 1.0, 0.0625, 1.0, 0.0625, 0.5, 0.2968, 0.4854, 0.25, 0.49, 0.2032, 0.4854, 0.1582, 0.4717, 0.1167, 0.4496, 0.08029, 0.4197, 0.05045, 0.3833, 0.02827, 0.3418, 0.01461, 0.2968, 0.01, 0.25, 0.01461, 0.2032, 0.02827, 0.1582, 0.05045, 0.1167, 0.08029, 0.08029, 0.1167, 0.05045, 0.1582, 0.02827, 0.2032, 0.01461, 0.25, 0.01, 0.2968, 0.01461, 0.3418, 0.02827, 0.3833, 0.05045, 0.4197, 0.08029, 0.4496, 0.1167, 0.4717, 0.1582, 0.4854, 0.2032, 0.49, 0.25, 0.4854, 0.2968, 0.4717, 0.3418, 0.4496, 0.3833, 0.4197, 0.4197, 0.3833, 0.4496, 0.3418, 0.4717, 0.0625, 0.5, 0.0625, 1.0, 0.03125, 1.0, 0.03125, 0.5, 0.03125, 0.5, 0.03125, 1.0, 0.0, 1.0, 0.0, 0.5, 0.75, 0.49, 0.7968, 0.4854, 0.8418, 0.4717, 0.8833, 0.4496, 0.9197, 0.4197, 0.9496, 0.3833, 0.9717, 0.3418, 0.9854, 0.2968, 0.99, 0.25, 0.9854, 0.2032, 0.9717, 0.1582, 0.9496, 0.1167, 0.9197, 0.08029, 0.8833, 0.05045, 0.8418, 0.02827, 0.7968, 0.01461, 0.75, 0.01, 0.7032, 0.01461, 0.6582, 0.02827, 0.6167, 0.05045, 0.5803, 0.08029, 0.5504, 0.1167, 0.5283, 0.1582, 0.5146, 0.2032, 0.51, 0.25, 0.5146, 0.2968, 0.5283, 0.3418, 0.5504, 0.3833, 0.5803, 0.4197, 0.6167, 0.4496, 0.6582, 0.4717, 0.7032, 0.4854, 1.0, 0.5, 1.0, 1.0, 0.9688, 1.0, 0.9688, 0.5, 0.9688, 0.5, 0.9688, 1.0, 0.9375, 1.0, 0.9375, 0.5, 0.9375, 0.5, 0.9375, 1.0, 0.9062, 1.0, 0.9062, 0.5, 0.9062, 0.5, 0.9062, 1.0, 0.875, 1.0, 0.875, 0.5, 0.875, 0.5, 0.875, 1.0, 0.8438, 1.0, 0.8438, 0.5, 0.8438, 0.5, 0.8438, 1.0, 0.8125, 1.0, 0.8125, 0.5, 0.8125, 0.5, 0.8125, 1.0, 0.7812, 1.0, 0.7812, 0.5, 0.7812, 0.5, 0.7812, 1.0, 0.75, 1.0, 0.75, 0.5, 0.75, 0.5, 0.75, 1.0, 0.7188, 1.0, 0.7188, 0.5, 0.7188, 0.5, 0.7188, 1.0, 0.6875, 1.0, 0.6875, 0.5, 0.6875, 0.5, 0.6875, 1.0, 0.6562, 1.0, 0.6562, 0.5, 0.6562, 0.5, 0.6562, 1.0, 0.625, 1.0, 0.625, 0.5, 0.625, 0.5, 0.625, 1.0, 0.5938, 1.0, 0.5938, 0.5, 0.5938, 0.5, 0.5938, 1.0, 0.5625, 1.0, 0.5625, 0.5, 0.5625, 0.5, 0.5625, 1.0, 0.5312, 1.0, 0.5312, 0.5, 0.5312, 0.5, 0.5312, 1.0, 0.5, 1.0, 0.5, 0.5, 0.5, 0.5, 0.5, 1.0, 0.4688, 1.0, 0.4688, 0.5, 0.4688, 0.5, 0.4688, 1.0, 0.4375, 1.0, 0.4375, 0.5, 0.4375, 0.5, 0.4375, 1.0, 0.4062, 1.0, 0.4062, 0.5, 0.4062, 0.5, 0.4062, 1.0, 0.375, 1.0, 0.375, 0.5, 0.375, 0.5, 0.375, 1.0, 0.3438, 1.0, 0.3438, 0.5, 0.3438, 0.5, 0.3438, 1.0, 0.3125, 1.0, 0.3125, 0.5, 0.3125, 0.5, 0.3125, 1.0, 0.2812, 1.0, 0.2812, 0.5, 0.2812, 0.5, 0.2812, 1.0, 0.25, 1.0, 0.25, 0.5, 0.25, 0.5, 0.25, 1.0, 0.2188, 1.0, 0.2188, 0.5, 0.2188, 0.5, 0.2188, 1.0, 0.1875, 1.0, 0.1875, 0.5, 0.1875, 0.5, 0.1875, 1.0, 0.1562, 1.0, 0.1562, 0.5, 0.1562, 0.5, 0.1562, 1.0, 0.125, 1.0, 0.125, 0.5, 0.125, 0.5, 0.125, 1.0, 0.09375, 1.0, 0.09375, 0.5, 0.09375, 0.5, 0.09375, 1.0, 0.0625, 1.0, 0.0625, 0.5, 0.2968, 0.4854, 0.25, 0.49, 0.2032, 0.4854, 0.1582, 0.4717, 0.1167, 0.4496, 0.08029, 0.4197, 0.05045, 0.3833, 0.02827, 0.3418, 0.01461, 0.2968, 0.01, 0.25, 0.01461, 0.2032, 0.02827, 0.1582, 0.05045, 0.1167, 0.08029, 0.08029, 0.1167, 0.05045, 0.1582, 0.02827, 0.2032, 0.01461, 0.25, 0.01, 0.2968, 0.01461, 0.3418, 0.02827, 0.3833, 0.05045, 0.4197, 0.08029, 0.4496, 0.1167, 0.4717, 0.1582, 0.4854, 0.2032, 0.49, 0.25, 0.4854, 0.2968, 0.4717, 0.3418, 0.4496, 0.3833, 0.4197, 0.4197, 0.3833, 0.4496, 0.3418, 0.4717, 0.0625, 0.5, 0.0625, 1.0, 0.03125, 1.0, 0.03125, 0.5, 0.03125, 0.5, 0.03125, 1.0, 0.0, 1.0, 0.0, 0.5, 0.75, 0.49, 0.7968, 0.4854, 0.8418, 0.4717, 0.8833, 0.4496, 0.9197, 0.4197, 0.9496, 0.3833, 0.9717, 0.3418, 0.9854, 0.2968, 0.99, 0.25, 0.9854, 0.2032, 0.9717, 0.1582, 0.9496, 0.1167, 0.9197, 0.08029, 0.8833, 0.05045, 0.8418, 0.02827, 0.7968, 0.01461, 0.75, 0.01, 0.7032, 0.01461, 0.6582, 0.02827, 0.6167, 0.05045, 0.5803, 0.08029, 0.5504, 0.1167, 0.5283, 0.1582, 0.5146, 0.2032, 0.51, 0.25, 0.5146, 0.2968, 0.5283, 0.3418, 0.5504, 0.3833, 0.5803, 0.4197, 0.6167, 0.4496, 0.6582, 0.4717, 0.7032, 0.4854, 1.0, 0.5, 1.0, 1.0, 0.9688, 1.0, 0.9688, 0.5, 0.9688, 0.5, 0.9688, 1.0, 0.9375, 1.0, 0.9375, 0.5, 0.9375, 0.5, 0.9375, 1.0, 0.9062, 1.0, 0.9062, 0.5, 0.9062, 0.5, 0.9062, 1.0, 0.875, 1.0, 0.875, 0.5, 0.875, 0.5, 0.875, 1.0, 0.8438, 1.0, 0.8438, 0.5, 0.8438, 0.5, 0.8438, 1.0, 0.8125, 1.0, 0.8125, 0.5, 0.8125, 0.5, 0.8125, 1.0, 0.7812, 1.0, 0.7812, 0.5, 0.7812, 0.5, 0.7812, 1.0, 0.75, 1.0, 0.75, 0.5, 0.75, 0.5, 0.75, 1.0, 0.7188, 1.0, 0.7188, 0.5, 0.7188, 0.5, 0.7188, 1.0, 0.6875, 1.0, 0.6875, 0.5, 0.6875, 0.5, 0.6875, 1.0, 0.6562, 1.0, 0.6562, 0.5, 0.6562, 0.5, 0.6562, 1.0, 0.625, 1.0, 0.625, 0.5, 0.625, 0.5, 0.625, 1.0, 0.5938, 1.0, 0.5938, 0.5, 0.5938, 0.5, 0.5938, 1.0, 0.5625, 1.0, 0.5625, 0.5, 0.5625, 0.5, 0.5625, 1.0, 0.5312, 1.0, 0.5312, 0.5, 0.5312, 0.5, 0.5312, 1.0, 0.5, 1.0, 0.5, 0.5, 0.5, 0.5, 0.5, 1.0, 0.4688, 1.0, 0.4688, 0.5, 0.4688, 0.5, 0.4688, 1.0, 0.4375, 1.0, 0.4375, 0.5, 0.4375, 0.5, 0.4375, 1.0, 0.4062, 1.0, 0.4062, 0.5, 0.4062, 0.5, 0.4062, 1.0, 0.375, 1.0, 0.375, 0.5, 0.375, 0.5, 0.375, 1.0, 0.3438, 1.0, 0.3438, 0.5, 0.3438, 0.5, 0.3438, 1.0, 0.3125, 1.0, 0.3125, 0.5, 0.3125, 0.5, 0.3125, 1.0, 0.2812, 1.0, 0.2812, 0.5, 0.2812, 0.5, 0.2812, 1.0, 0.25, 1.0, 0.25, 0.5, 0.25, 0.5, 0.25, 1.0, 0.2188, 1.0, 0.2188, 0.5, 0.2188, 0.5, 0.2188, 1.0, 0.1875, 1.0, 0.1875, 0.5, 0.1875, 0.5, 0.1875, 1.0, 0.1562, 1.0, 0.1562, 0.5, 0.1562, 0.5, 0.1562, 1.0, 0.125, 1.0, 0.125, 0.5, 0.125, 0.5, 0.125, 1.0, 0.09375, 1.0, 0.09375, 0.5, 0.09375, 0.5, 0.09375, 1.0, 0.0625, 1.0, 0.0625, 0.5, 0.2968, 0.4854, 0.25, 0.49, 0.2032, 0.4854, 0.1582, 0.4717, 0.1167, 0.4496, 0.08029, 0.4197, 0.05045, 0.3833, 0.02827, 0.3418, 0.01461, 0.2968, 0.01, 0.25, 0.01461, 0.2032, 0.02827, 0.1582, 0.05045, 0.1167, 0.08029, 0.08029, 0.1167, 0.05045, 0.1582, 0.02827, 0.2032, 0.01461, 0.25, 0.01, 0.2968, 0.01461, 0.3418, 0.02827, 0.3833, 0.05045, 0.4197, 0.08029, 0.4496, 0.1167, 0.4717, 0.1582, 0.4854, 0.2032, 0.49, 0.25, 0.4854, 0.2968, 0.4717, 0.3418, 0.4496, 0.3833, 0.4197, 0.4197, 0.3833, 0.4496, 0.3418, 0.4717, 0.0625, 0.5, 0.0625, 1.0, 0.03125, 1.0, 0.03125, 0.5, 0.03125, 0.5, 0.03125, 1.0, 0.0, 1.0, 0.0, 0.5, 0.75, 0.49, 0.7968, 0.4854, 0.8418, 0.4717, 0.8833, 0.4496, 0.9197, 0.4197, 0.9496, 0.3833, 0.9717, 0.3418, 0.9854, 0.2968, 0.99, 0.25, 0.9854, 0.2032, 0.9717, 0.1582, 0.9496, 0.1167, 0.9197, 0.08029, 0.8833, 0.05045, 0.8418, 0.02827, 0.7968, 0.01461, 0.75, 0.01, 0.7032, 0.01461, 0.6582, 0.02827, 0.6167, 0.05045, 0.5803, 0.08029, 0.5504, 0.1167, 0.5283, 0.1582, 0.5146, 0.2032, 0.51, 0.25, 0.5146, 0.2968, 0.5283, 0.3418, 0.5504, 0.3833, 0.5803, 0.4197, 0.6167, 0.4496, 0.6582, 0.4717, 0.7032, 0.4854, 1.0, 0.5, 1.0, 1.0, 0.9688, 1.0, 0.9688, 0.5, 0.9688, 0.5, 0.9688, 1.0, 0.9375, 1.0, 0.9375, 0.5, 0.9375, 0.5, 0.9375, 1.0, 0.9062, 1.0, 0.9062, 0.5, 0.9062, 0.5, 0.9062, 1.0, 0.875, 1.0, 0.875, 0.5, 0.875, 0.5, 0.875, 1.0, 0.8438, 1.0, 0.8438, 0.5, 0.8438, 0.5, 0.8438, 1.0, 0.8125, 1.0, 0.8125, 0.5, 0.8125, 0.5, 0.8125, 1.0, 0.7812, 1.0, 0.7812, 0.5, 0.7812, 0.5, 0.7812, 1.0, 0.75, 1.0, 0.75, 0.5, 0.75, 0.5, 0.75, 1.0, 0.7188, 1.0, 0.7188, 0.5, 0.7188, 0.5, 0.7188, 1.0, 0.6875, 1.0, 0.6875, 0.5, 0.6875, 0.5, 0.6875, 1.0, 0.6562, 1.0, 0.6562, 0.5, 0.6562, 0.5, 0.6562, 1.0, 0.625, 1.0, 0.625, 0.5, 0.625, 0.5, 0.625, 1.0, 0.5938, 1.0, 0.5938, 0.5, 0.5938, 0.5, 0.5938, 1.0, 0.5625, 1.0, 0.5625, 0.5, 0.5625, 0.5, 0.5625, 1.0, 0.5312, 1.0, 0.5312, 0.5, 0.5312, 0.5, 0.5312, 1.0, 0.5, 1.0, 0.5, 0.5, 0.5, 0.5, 0.5, 1.0, 0.4688, 1.0, 0.4688, 0.5, 0.4688, 0.5, 0.4688, 1.0, 0.4375, 1.0, 0.4375, 0.5, 0.4375, 0.5, 0.4375, 1.0, 0.4062, 1.0, 0.4062, 0.5, 0.4062, 0.5, 0.4062, 1.0, 0.375, 1.0, 0.375, 0.5, 0.375, 0.5, 0.375, 1.0, 0.3438, 1.0, 0.3438, 0.5, 0.3438, 0.5, 0.3438, 1.0, 0.3125, 1.0, 0.3125, 0.5, 0.3125, 0.5, 0.3125, 1.0, 0.2812, 1.0, 0.2812, 0.5, 0.2812, 0.5, 0.2812, 1.0, 0.25, 1.0, 0.25, 0.5, 0.25, 0.5, 0.25, 1.0, 0.2188, 1.0, 0.2188, 0.5, 0.2188, 0.5, 0.2188, 1.0, 0.1875, 1.0, 0.1875, 0.5, 0.1875, 0.5, 0.1875, 1.0, 0.1562, 1.0, 0.1562, 0.5, 0.1562, 0.5, 0.1562, 1.0, 0.125, 1.0, 0.125, 0.5, 0.125, 0.5, 0.125, 1.0, 0.09375, 1.0, 0.09375, 0.5, 0.09375, 0.5, 0.09375, 1.0, 0.0625, 1.0, 0.0625, 0.5, 0.2968, 0.4854, 0.25, 0.49, 0.2032, 0.4854, 0.1582, 0.4717, 0.1167, 0.4496, 0.08029, 0.4197, 0.05045, 0.3833, 0.02827, 0.3418, 0.01461, 0.2968, 0.01, 0.25, 0.01461, 0.2032, 0.02827, 0.1582, 0.05045, 0.1167, 0.08029, 0.08029, 0.1167, 0.05045, 0.1582, 0.02827, 0.2032, 0.01461, 0.25, 0.01, 0.2968, 0.01461, 0.3418, 0.02827, 0.3833, 0.05045, 0.4197, 0.08029, 0.4496, 0.1167, 0.4717, 0.1582, 0.4854, 0.2032, 0.49, 0.25, 0.4854, 0.2968, 0.4717, 0.3418, 0.4496, 0.3833, 0.4197, 0.4197, 0.3833, 0.4496, 0.3418, 0.4717, 0.0625, 0.5, 0.0625, 1.0, 0.03125, 1.0, 0.03125, 0.5, 0.03125, 0.5, 0.03125, 1.0, 0.0, 1.0, 0.0, 0.5, 0.75, 0.49, 0.7968, 0.4854, 0.8418, 0.4717, 0.8833, 0.4496, 0.9197, 0.4197, 0.9496, 0.3833, 0.9717, 0.3418, 0.9854, 0.2968, 0.99, 0.25, 0.9854, 0.2032, 0.9717, 0.1582, 0.9496, 0.1167, 0.9197, 0.08029, 0.8833, 0.05045, 0.8418, 0.02827, 0.7968, 0.01461, 0.75, 0.01, 0.7032, 0.01461, 0.6582, 0.02827, 0.6167, 0.05045, 0.5803, 0.08029, 0.5504, 0.1167, 0.5283, 0.1582, 0.5146, 0.2032, 0.51, 0.25, 0.5146, 0.2968, 0.5283, 0.3418, 0.5504, 0.3833, 0.5803, 0.4197, 0.6167, 0.4496, 0.6582, 0.4717, 0.7032, 0.4854, 1.0, 0.5, 0.9688, 0.5, 0.9688, 1.0, 1.0, 1.0, 0.9688, 0.5, 0.9375, 0.5, 0.9375, 1.0, 0.9688, 1.0, 0.9375, 0.5, 0.9062, 0.5, 0.9062, 1.0, 0.9375, 1.0, 0.9062, 0.5, 0.875, 0.5, 0.875, 1.0, 0.9062, 1.0, 0.875, 0.5, 0.8438, 0.5, 0.8438, 1.0, 0.875, 1.0, 0.8438, 0.5, 0.8125, 0.5, 0.8125, 1.0, 0.8438, 1.0, 0.8125, 0.5, 0.7812, 0.5, 0.7812, 1.0, 0.8125, 1.0, 0.7812, 0.5, 0.75, 0.5, 0.75, 1.0, 0.7812, 1.0, 0.75, 0.5, 0.7188, 0.5, 0.7188, 1.0, 0.75, 1.0, 0.7188, 0.5, 0.6875, 0.5, 0.6875, 1.0, 0.7188, 1.0, 0.6875, 0.5, 0.6562, 0.5, 0.6562, 1.0, 0.6875, 1.0, 0.6562, 0.5, 0.625, 0.5, 0.625, 1.0, 0.6562, 1.0, 0.625, 0.5, 0.5938, 0.5, 0.5938, 1.0, 0.625, 1.0, 0.5938, 0.5, 0.5625, 0.5, 0.5625, 1.0, 0.5938, 1.0, 0.5625, 0.5, 0.5312, 0.5, 0.5312, 1.0, 0.5625, 1.0, 0.5312, 0.5, 0.5, 0.5, 0.5, 1.0, 0.5312, 1.0, 0.5, 0.5, 0.4688, 0.5, 0.4688, 1.0, 0.5, 1.0, 0.4688, 0.5, 0.4375, 0.5, 0.4375, 1.0, 0.4688, 1.0, 0.4375, 0.5, 0.4062, 0.5, 0.4062, 1.0, 0.4375, 1.0, 0.4062, 0.5, 0.375, 0.5, 0.375, 1.0, 0.4062, 1.0, 0.375, 0.5, 0.3438, 0.5, 0.3438, 1.0, 0.375, 1.0, 0.3438, 0.5, 0.3125, 0.5, 0.3125, 1.0, 0.3438, 1.0, 0.3125, 0.5, 0.2812, 0.5, 0.2812, 1.0, 0.3125, 1.0, 0.2812, 0.5, 0.25, 0.5, 0.25, 1.0, 0.2812, 1.0, 0.25, 0.5, 0.2188, 0.5, 0.2188, 1.0, 0.25, 1.0, 0.2188, 0.5, 0.1875, 0.5, 0.1875, 1.0, 0.2188, 1.0, 0.1875, 0.5, 0.1562, 0.5, 0.1562, 1.0, 0.1875, 1.0, 0.1562, 0.5, 0.125, 0.5, 0.125, 1.0, 0.1562, 1.0, 0.125, 0.5, 0.09375, 0.5, 0.09375, 1.0, 0.125, 1.0, 0.09375, 0.5, 0.0625, 0.5, 0.0625, 1.0, 0.09375, 1.0, 0.2968, 0.4854, 0.3418, 0.4717, 0.3833, 0.4496, 0.4197, 0.4197, 0.4496, 0.3833, 0.4717, 0.3418, 0.4854, 0.2968, 0.49, 0.25, 0.4854, 0.2032, 0.4717, 0.1582, 0.4496, 0.1167, 0.4197, 0.08029, 0.3833, 0.05045, 0.3418, 0.02827, 0.2968, 0.01461, 0.25, 0.01, 0.2032, 0.01461, 0.1582, 0.02827, 0.1167, 0.05045, 0.08029, 0.08029, 0.05045, 0.1167, 0.02827, 0.1582, 0.01461, 0.2032, 0.01, 0.25, 0.01461, 0.2968, 0.02827, 0.3418, 0.05045, 0.3833, 0.08029, 0.4197, 0.1167, 0.4496, 0.1582, 0.4717, 0.2032, 0.4854, 0.25, 0.49, 0.0625, 0.5, 0.03125, 0.5, 0.03125, 1.0, 0.0625, 1.0, 0.03125, 0.5, 0.0, 0.5, 0.0, 1.0, 0.03125, 1.0, 0.75, 0.49, 0.7032, 0.4854, 0.6582, 0.4717, 0.6167, 0.4496, 0.5803, 0.4197, 0.5504, 0.3833, 0.5283, 0.3418, 0.5146, 0.2968, 0.51, 0.25, 0.5146, 0.2032, 0.5283, 0.1582, 0.5504, 0.1167, 0.5803, 0.08029, 0.6167, 0.05045, 0.6582, 0.02827, 0.7032, 0.01461, 0.75, 0.01, 0.7968, 0.01461, 0.8418, 0.02827, 0.8833, 0.05045, 0.9197, 0.08029, 0.9496, 0.1167, 0.9717, 0.1582, 0.9854, 0.2032, 0.99, 0.25, 0.9854, 0.2968, 0.9717, 0.3418, 0.9496, 0.3833, 0.9197, 0.4197, 0.8833, 0.4496, 0.8418, 0.4717, 0.7968, 0.4854, 1.0, 0.5, 0.9688, 0.5, 0.9688, 1.0, 1.0, 1.0, 0.9688, 0.5, 0.9375, 0.5, 0.9375, 1.0, 0.9688, 1.0, 0.9375, 0.5, 0.9062, 0.5, 0.9062, 1.0, 0.9375, 1.0, 0.9062, 0.5, 0.875, 0.5, 0.875, 1.0, 0.9062, 1.0, 0.875, 0.5, 0.8438, 0.5, 0.8438, 1.0, 0.875, 1.0, 0.8438, 0.5, 0.8125, 0.5, 0.8125, 1.0, 0.8438, 1.0, 0.8125, 0.5, 0.7812, 0.5, 0.7812, 1.0, 0.8125, 1.0, 0.7812, 0.5, 0.75, 0.5, 0.75, 1.0, 0.7812, 1.0, 0.75, 0.5, 0.7188, 0.5, 0.7188, 1.0, 0.75, 1.0, 0.7188, 0.5, 0.6875, 0.5, 0.6875, 1.0, 0.7188, 1.0, 0.6875, 0.5, 0.6562, 0.5, 0.6562, 1.0, 0.6875, 1.0, 0.6562, 0.5, 0.625, 0.5, 0.625, 1.0, 0.6562, 1.0, 0.625, 0.5, 0.5938, 0.5, 0.5938, 1.0, 0.625, 1.0, 0.5938, 0.5, 0.5625, 0.5, 0.5625, 1.0, 0.5938, 1.0, 0.5625, 0.5, 0.5312, 0.5, 0.5312, 1.0, 0.5625, 1.0, 0.5312, 0.5, 0.5, 0.5, 0.5, 1.0, 0.5312, 1.0, 0.5, 0.5, 0.4688, 0.5, 0.4688, 1.0, 0.5, 1.0, 0.4688, 0.5, 0.4375, 0.5, 0.4375, 1.0, 0.4688, 1.0, 0.4375, 0.5, 0.4062, 0.5, 0.4062, 1.0, 0.4375, 1.0, 0.4062, 0.5, 0.375, 0.5, 0.375, 1.0, 0.4062, 1.0, 0.375, 0.5, 0.3438, 0.5, 0.3438, 1.0, 0.375, 1.0, 0.3438, 0.5, 0.3125, 0.5, 0.3125, 1.0, 0.3438, 1.0, 0.3125, 0.5, 0.2812, 0.5, 0.2812, 1.0, 0.3125, 1.0, 0.2812, 0.5, 0.25, 0.5, 0.25, 1.0, 0.2812, 1.0, 0.25, 0.5, 0.2188, 0.5, 0.2188, 1.0, 0.25, 1.0, 0.2188, 0.5, 0.1875, 0.5, 0.1875, 1.0, 0.2188, 1.0, 0.1875, 0.5, 0.1562, 0.5, 0.1562, 1.0, 0.1875, 1.0, 0.1562, 0.5, 0.125, 0.5, 0.125, 1.0, 0.1562, 1.0, 0.125, 0.5, 0.09375, 0.5, 0.09375, 1.0, 0.125, 1.0, 0.09375, 0.5, 0.0625, 0.5, 0.0625, 1.0, 0.09375, 1.0, 0.2968, 0.4854, 0.3418, 0.4717, 0.3833, 0.4496, 0.4197, 0.4197, 0.4496, 0.3833, 0.4717, 0.3418, 0.4854, 0.2968, 0.49, 0.25, 0.4854, 0.2032, 0.4717, 0.1582, 0.4496, 0.1167, 0.4197, 0.08029, 0.3833, 0.05045, 0.3418, 0.02827, 0.2968, 0.01461, 0.25, 0.01, 0.2032, 0.01461, 0.1582, 0.02827, 0.1167, 0.05045, 0.08029, 0.08029, 0.05045, 0.1167, 0.02827, 0.1582, 0.01461, 0.2032, 0.01, 0.25, 0.01461, 0.2968, 0.02827, 0.3418, 0.05045, 0.3833, 0.08029, 0.4197, 0.1167, 0.4496, 0.1582, 0.4717, 0.2032, 0.4854, 0.25, 0.49, 0.0625, 0.5, 0.03125, 0.5, 0.03125, 1.0, 0.0625, 1.0, 0.03125, 0.5, 0.0, 0.5, 0.0, 1.0, 0.03125, 1.0, 0.75, 0.49, 0.7032, 0.4854, 0.6582, 0.4717, 0.6167, 0.4496, 0.5803, 0.4197, 0.5504, 0.3833, 0.5283, 0.3418, 0.5146, 0.2968, 0.51, 0.25, 0.5146, 0.2032, 0.5283, 0.1582, 0.5504, 0.1167, 0.5803, 0.08029, 0.6167, 0.05045, 0.6582, 0.02827, 0.7032, 0.01461, 0.75, 0.01, 0.7968, 0.01461, 0.8418, 0.02827, 0.8833, 0.05045, 0.9197, 0.08029, 0.9496, 0.1167, 0.9717, 0.1582, 0.9854, 0.2032, 0.99, 0.25, 0.9854, 0.2968, 0.9717, 0.3418, 0.9496, 0.3833, 0.9197, 0.4197, 0.8833, 0.4496, 0.8418, 0.4717, 0.7968, 0.4854, 1.0, 0.5, 0.9688, 0.5, 0.9688, 1.0, 1.0, 1.0, 0.9688, 0.5, 0.9375, 0.5, 0.9375, 1.0, 0.9688, 1.0, 0.9375, 0.5, 0.9062, 0.5, 0.9062, 1.0, 0.9375, 1.0, 0.9062, 0.5, 0.875, 0.5, 0.875, 1.0, 0.9062, 1.0, 0.875, 0.5, 0.8438, 0.5, 0.8438, 1.0, 0.875, 1.0, 0.8438, 0.5, 0.8125, 0.5, 0.8125, 1.0, 0.8438, 1.0, 0.8125, 0.5, 0.7812, 0.5, 0.7812, 1.0, 0.8125, 1.0, 0.7812, 0.5, 0.75, 0.5, 0.75, 1.0, 0.7812, 1.0, 0.75, 0.5, 0.7188, 0.5, 0.7188, 1.0, 0.75, 1.0, 0.7188, 0.5, 0.6875, 0.5, 0.6875, 1.0, 0.7188, 1.0, 0.6875, 0.5, 0.6562, 0.5, 0.6562, 1.0, 0.6875, 1.0, 0.6562, 0.5, 0.625, 0.5, 0.625, 1.0, 0.6562, 1.0, 0.625, 0.5, 0.5938, 0.5, 0.5938, 1.0, 0.625, 1.0, 0.5938, 0.5, 0.5625, 0.5, 0.5625, 1.0, 0.5938, 1.0, 0.5625, 0.5, 0.5312, 0.5, 0.5312, 1.0, 0.5625, 1.0, 0.5312, 0.5, 0.5, 0.5, 0.5, 1.0, 0.5312, 1.0, 0.5, 0.5, 0.4688, 0.5, 0.4688, 1.0, 0.5, 1.0, 0.4688, 0.5, 0.4375, 0.5, 0.4375, 1.0, 0.4688, 1.0, 0.4375, 0.5, 0.4062, 0.5, 0.4062, 1.0, 0.4375, 1.0, 0.4062, 0.5, 0.375, 0.5, 0.375, 1.0, 0.4062, 1.0, 0.375, 0.5, 0.3438, 0.5, 0.3438, 1.0, 0.375, 1.0, 0.3438, 0.5, 0.3125, 0.5, 0.3125, 1.0, 0.3438, 1.0, 0.3125, 0.5, 0.2812, 0.5, 0.2812, 1.0, 0.3125, 1.0, 0.2812, 0.5, 0.25, 0.5, 0.25, 1.0, 0.2812, 1.0, 0.25, 0.5, 0.2188, 0.5, 0.2188, 1.0, 0.25, 1.0, 0.2188, 0.5, 0.1875, 0.5, 0.1875, 1.0, 0.2188, 1.0, 0.1875, 0.5, 0.1562, 0.5, 0.1562, 1.0, 0.1875, 1.0, 0.1562, 0.5, 0.125, 0.5, 0.125, 1.0, 0.1562, 1.0, 0.125, 0.5, 0.09375, 0.5, 0.09375, 1.0, 0.125, 1.0, 0.09375, 0.5, 0.0625, 0.5, 0.0625, 1.0, 0.09375, 1.0, 0.2968, 0.4854, 0.3418, 0.4717, 0.3833, 0.4496, 0.4197, 0.4197, 0.4496, 0.3833, 0.4717, 0.3418, 0.4854, 0.2968, 0.49, 0.25, 0.4854, 0.2032, 0.4717, 0.1582, 0.4496, 0.1167, 0.4197, 0.08029, 0.3833, 0.05045, 0.3418, 0.02827, 0.2968, 0.01461, 0.25, 0.01, 0.2032, 0.01461, 0.1582, 0.02827, 0.1167, 0.05045, 0.08029, 0.08029, 0.05045, 0.1167, 0.02827, 0.1582, 0.01461, 0.2032, 0.01, 0.25, 0.01461, 0.2968, 0.02827, 0.3418, 0.05045, 0.3833, 0.08029, 0.4197, 0.1167, 0.4496, 0.1582, 0.4717, 0.2032, 0.4854, 0.25, 0.49, 0.0625, 0.5, 0.03125, 0.5, 0.03125, 1.0, 0.0625, 1.0, 0.03125, 0.5, 0.0, 0.5, 0.0, 1.0, 0.03125, 1.0, 0.75, 0.49, 0.7032, 0.4854, 0.6582, 0.4717, 0.6167, 0.4496, 0.5803, 0.4197, 0.5504, 0.3833, 0.5283, 0.3418, 0.5146, 0.2968, 0.51, 0.25, 0.5146, 0.2032, 0.5283, 0.1582, 0.5504, 0.1167, 0.5803, 0.08029, 0.6167, 0.05045, 0.6582, 0.02827, 0.7032, 0.01461, 0.75, 0.01, 0.7968, 0.01461, 0.8418, 0.02827, 0.8833, 0.05045, 0.9197, 0.08029, 0.9496, 0.1167, 0.9717, 0.1582, 0.9854, 0.2032, 0.99, 0.25, 0.9854, 0.2968, 0.9717, 0.3418, 0.9496, 0.3833, 0.9197, 0.4197, 0.8833, 0.4496, 0.8418, 0.4717, 0.7968, 0.4854, 1.0, 0.5, 0.9688, 0.5, 0.9688, 1.0, 1.0, 1.0, 0.9688, 0.5, 0.9375, 0.5, 0.9375, 1.0, 0.9688, 1.0, 0.9375, 0.5, 0.9062, 0.5, 0.9062, 1.0, 0.9375, 1.0, 0.9062, 0.5, 0.875, 0.5, 0.875, 1.0, 0.9062, 1.0, 0.875, 0.5, 0.8438, 0.5, 0.8438, 1.0, 0.875, 1.0, 0.8438, 0.5, 0.8125, 0.5, 0.8125, 1.0, 0.8438, 1.0, 0.8125, 0.5, 0.7812, 0.5, 0.7812, 1.0, 0.8125, 1.0, 0.7812, 0.5, 0.75, 0.5, 0.75, 1.0, 0.7812, 1.0, 0.75, 0.5, 0.7188, 0.5, 0.7188, 1.0, 0.75, 1.0, 0.7188, 0.5, 0.6875, 0.5, 0.6875, 1.0, 0.7188, 1.0, 0.6875, 0.5, 0.6562, 0.5, 0.6562, 1.0, 0.6875, 1.0, 0.6562, 0.5, 0.625, 0.5, 0.625, 1.0, 0.6562, 1.0, 0.625, 0.5, 0.5938, 0.5, 0.5938, 1.0, 0.625, 1.0, 0.5938, 0.5, 0.5625, 0.5, 0.5625, 1.0, 0.5938, 1.0, 0.5625, 0.5, 0.5312, 0.5, 0.5312, 1.0, 0.5625, 1.0, 0.5312, 0.5, 0.5, 0.5, 0.5, 1.0, 0.5312, 1.0, 0.5, 0.5, 0.4688, 0.5, 0.4688, 1.0, 0.5, 1.0, 0.4688, 0.5, 0.4375, 0.5, 0.4375, 1.0, 0.4688, 1.0, 0.4375, 0.5, 0.4062, 0.5, 0.4062, 1.0, 0.4375, 1.0, 0.4062, 0.5, 0.375, 0.5, 0.375, 1.0, 0.4062, 1.0, 0.375, 0.5, 0.3438, 0.5, 0.3438, 1.0, 0.375, 1.0, 0.3438, 0.5, 0.3125, 0.5, 0.3125, 1.0, 0.3438, 1.0, 0.3125, 0.5, 0.2812, 0.5, 0.2812, 1.0, 0.3125, 1.0, 0.2812, 0.5, 0.25, 0.5, 0.25, 1.0, 0.2812, 1.0, 0.25, 0.5, 0.2188, 0.5, 0.2188, 1.0, 0.25, 1.0, 0.2188, 0.5, 0.1875, 0.5, 0.1875, 1.0, 0.2188, 1.0, 0.1875, 0.5, 0.1562, 0.5, 0.1562, 1.0, 0.1875, 1.0, 0.1562, 0.5, 0.125, 0.5, 0.125, 1.0, 0.1562, 1.0, 0.125, 0.5, 0.09375, 0.5, 0.09375, 1.0, 0.125, 1.0, 0.09375, 0.5, 0.0625, 0.5, 0.0625, 1.0, 0.09375, 1.0, 0.2968, 0.4854, 0.3418, 0.4717, 0.3833, 0.4496, 0.4197, 0.4197, 0.4496, 0.3833, 0.4717, 0.3418, 0.4854, 0.2968, 0.49, 0.25, 0.4854, 0.2032, 0.4717, 0.1582, 0.4496, 0.1167, 0.4197, 0.08029, 0.3833, 0.05045, 0.3418, 0.02827, 0.2968, 0.01461, 0.25, 0.01, 0.2032, 0.01461, 0.1582, 0.02827, 0.1167, 0.05045, 0.08029, 0.08029, 0.05045, 0.1167, 0.02827, 0.1582, 0.01461, 0.2032, 0.01, 0.25, 0.01461, 0.2968, 0.02827, 0.3418, 0.05045, 0.3833, 0.08029, 0.4197, 0.1167, 0.4496, 0.1582, 0.4717, 0.2032, 0.4854, 0.25, 0.49, 0.0625, 0.5, 0.03125, 0.5, 0.03125, 1.0, 0.0625, 1.0, 0.03125, 0.5, 0.0, 0.5, 0.0, 1.0, 0.03125, 1.0, 0.75, 0.49, 0.7032, 0.4854, 0.6582, 0.4717, 0.6167, 0.4496, 0.5803, 0.4197, 0.5504, 0.3833, 0.5283, 0.3418, 0.5146, 0.2968, 0.51, 0.25, 0.5146, 0.2032, 0.5283, 0.1582, 0.5504, 0.1167, 0.5803, 0.08029, 0.6167, 0.05045, 0.6582, 0.02827, 0.7032, 0.01461, 0.75, 0.01, 0.7968, 0.01461, 0.8418, 0.02827, 0.8833, 0.05045, 0.9197, 0.08029, 0.9496, 0.1167, 0.9717, 0.1582, 0.9854, 0.2032, 0.99, 0.25, 0.9854, 0.2968, 0.9717, 0.3418, 0.9496, 0.3833, 0.9197, 0.4197, 0.8833, 0.4496, 0.8418, 0.4717, 0.7968, 0.4854, 1.0, 0.5, 0.9688, 0.5, 0.9688, 1.0, 1.0, 1.0, 0.9688, 0.5, 0.9375, 0.5, 0.9375, 1.0, 0.9688, 1.0, 0.9375, 0.5, 0.9062, 0.5, 0.9062, 1.0, 0.9375, 1.0, 0.9062, 0.5, 0.875, 0.5, 0.875, 1.0, 0.9062, 1.0, 0.875, 0.5, 0.8438, 0.5, 0.8438, 1.0, 0.875, 1.0, 0.8438, 0.5, 0.8125, 0.5, 0.8125, 1.0, 0.8438, 1.0, 0.8125, 0.5, 0.7812, 0.5, 0.7812, 1.0, 0.8125, 1.0, 0.7812, 0.5, 0.75, 0.5, 0.75, 1.0, 0.7812, 1.0, 0.75, 0.5, 0.7188, 0.5, 0.7188, 1.0, 0.75, 1.0, 0.7188, 0.5, 0.6875, 0.5, 0.6875, 1.0, 0.7188, 1.0, 0.6875, 0.5, 0.6562, 0.5, 0.6562, 1.0, 0.6875, 1.0, 0.6562, 0.5, 0.625, 0.5, 0.625, 1.0, 0.6562, 1.0, 0.625, 0.5, 0.5938, 0.5, 0.5938, 1.0, 0.625, 1.0, 0.5938, 0.5, 0.5625, 0.5, 0.5625, 1.0, 0.5938, 1.0, 0.5625, 0.5, 0.5312, 0.5, 0.5312, 1.0, 0.5625, 1.0, 0.5312, 0.5, 0.5, 0.5, 0.5, 1.0, 0.5312, 1.0, 0.5, 0.5, 0.4688, 0.5, 0.4688, 1.0, 0.5, 1.0, 0.4688, 0.5, 0.4375, 0.5, 0.4375, 1.0, 0.4688, 1.0, 0.4375, 0.5, 0.4062, 0.5, 0.4062, 1.0, 0.4375, 1.0, 0.4062, 0.5, 0.375, 0.5, 0.375, 1.0, 0.4062, 1.0, 0.375, 0.5, 0.3438, 0.5, 0.3438, 1.0, 0.375, 1.0, 0.3438, 0.5, 0.3125, 0.5, 0.3125, 1.0, 0.3438, 1.0, 0.3125, 0.5, 0.2812, 0.5, 0.2812, 1.0, 0.3125, 1.0, 0.2812, 0.5, 0.25, 0.5, 0.25, 1.0, 0.2812, 1.0, 0.25, 0.5, 0.2188, 0.5, 0.2188, 1.0, 0.25, 1.0, 0.2188, 0.5, 0.1875, 0.5, 0.1875, 1.0, 0.2188, 1.0, 0.1875, 0.5, 0.1562, 0.5, 0.1562, 1.0, 0.1875, 1.0, 0.1562, 0.5, 0.125, 0.5, 0.125, 1.0, 0.1562, 1.0, 0.125, 0.5, 0.09375, 0.5, 0.09375, 1.0, 0.125, 1.0, 0.09375, 0.5, 0.0625, 0.5, 0.0625, 1.0, 0.09375, 1.0, 0.2968, 0.4854, 0.3418, 0.4717, 0.3833, 0.4496, 0.4197, 0.4197, 0.4496, 0.3833, 0.4717, 0.3418, 0.4854, 0.2968, 0.49, 0.25, 0.4854, 0.2032, 0.4717, 0.1582, 0.4496, 0.1167, 0.4197, 0.08029, 0.3833, 0.05045, 0.3418, 0.02827, 0.2968, 0.01461, 0.25, 0.01, 0.2032, 0.01461, 0.1582, 0.02827, 0.1167, 0.05045, 0.08029, 0.08029, 0.05045, 0.1167, 0.02827, 0.1582, 0.01461, 0.2032, 0.01, 0.25, 0.01461, 0.2968, 0.02827, 0.3418, 0.05045, 0.3833, 0.08029, 0.4197, 0.1167, 0.4496, 0.1582, 0.4717, 0.2032, 0.4854, 0.25, 0.49, 0.0625, 0.5, 0.03125, 0.5, 0.03125, 1.0, 0.0625, 1.0, 0.03125, 0.5, 0.0, 0.5, 0.0, 1.0, 0.03125, 1.0, 0.75, 0.49, 0.7032, 0.4854, 0.6582, 0.4717, 0.6167, 0.4496, 0.5803, 0.4197, 0.5504, 0.3833, 0.5283, 0.3418, 0.5146, 0.2968, 0.51, 0.25, 0.5146, 0.2032, 0.5283, 0.1582, 0.5504, 0.1167, 0.5803, 0.08029, 0.6167, 0.05045, 0.6582, 0.02827, 0.7032, 0.01461, 0.75, 0.01, 0.7968, 0.01461, 0.8418, 0.02827, 0.8833, 0.05045, 0.9197, 0.08029, 0.9496, 0.1167, 0.9717, 0.1582, 0.9854, 0.2032, 0.99, 0.25, 0.9854, 0.2968, 0.9717, 0.3418, 0.9496, 0.3833, 0.9197, 0.4197, 0.8833, 0.4496, 0.8418, 0.4717, 0.7968, 0.4854, 0.0, 0.75, 0.0, 1.0, 1.0, 1.0, 1.0, 0.75, 0.0, 0.75, 1.0, 0.75, 1.0, 1.0, 0.0, 1.0, 1.0, 1.0, 0.0, 1.0, 0.0, 1.0, 1.0, 1.0, 0.0, 0.0, 1.0, 0.0, 1.0, 0.0, 0.0, 0.0, 1.0, 0.75, 1.0, 1.0, 1.0, 1.0, 1.0, 0.75, 0.0, 0.0, 0.0, 0.5, 0.0, 0.5, 0.0, 0.0, 0.0, 0.0, 0.0, 0.0, 0.0, 0.0, 0.0, 0.0, 1.0, 0.0, 1.0, 0.5, 1.0, 0.5, 1.0, 0.0, 0.0, 0.0, 1.0, 0.0, 1.0, 0.5, 0.0, 0.5, 0.0, 0.0, 0.0, 0.5, 1.0, 0.5, 1.0, 0.0, 0.0, 1.0, 0.0, 1.0, 0.0, 1.0, 0.0, 1.0, 1.0, 0.5, 1.0, 0.75, 1.0, 0.75, 1.0, 0.5, 0.0, 0.5, 1.0, 0.5, 1.0, 0.75, 0.0, 0.75, 0.0, 0.5, 0.0, 0.75, 1.0, 0.75, 1.0, 0.5, 1.0, 0.75, 1.0, 0.5, 1.0, 0.5, 1.0, 0.75, 0.0, 1.0, 0.0, 1.0, 0.0, 1.0, 0.0, 1.0, 1.0, 0.0, 1.0, 0.5, 1.0, 0.5, 1.0, 0.0, 0.0, 0.0, 0.0, 0.0, 0.0, 0.0, 0.0, 0.0, 0.0, 0.0, 0.0, 0.0, 0.0, 0.0, 0.0, 0.0, 1.0, 0.75, 1.0, 1.0, 1.0, 1.0, 1.0, 0.75, 0.0, 0.0, 1.0, 0.0, 1.0, 0.0, 0.0, 0.0, 1.0, 1.0, 0.0, 1.0, 0.0, 1.0, 1.0, 1.0, 1.0, 1.0, 0.0, 1.0, 0.0, 1.0, 1.0, 1.0, 0.0, 0.0, 1.0, 0.0, 1.0, 0.0, 0.0, 0.0, 1.0, 0.75, 1.0, 1.0, 1.0, 1.0, 1.0, 0.75, 0.0, 0.75, 0.0, 1.0, 0.0, 1.0, 0.0, 0.75, 0.0, 0.0, 0.0, 0.0, 0.0, 0.0, 0.0, 0.0, 1.0, 0.0, 1.0, 0.5, 1.0, 0.5, 1.0, 0.0, 0.0, 1.0, 0.0, 1.0, 0.0, 1.0, 0.0, 1.0, 1.0, 0.5, 1.0, 0.75, 1.0, 0.75, 1.0, 0.5, 1.0, 0.5, 1.0, 0.75, 1.0, 0.75, 1.0, 0.5, 1.0, 0.75, 1.0, 0.75, 1.0, 0.75, 1.0, 0.75, 1.0, 0.5, 1.0, 0.5, 1.0, 0.5, 1.0, 0.5, 1.0, 0.75, 1.0, 0.5, 1.0, 0.5, 1.0, 0.75, 1.0, 0.5, 1.0, 0.75, 1.0, 0.75, 1.0, 0.5, 1.0, 0.5, 1.0, 0.75, 1.0, 0.75, 1.0, 0.5, 1.0, 0.75, 1.0, 0.75, 1.0, 0.75, 1.0, 0.75, 1.0, 0.5, 1.0, 0.5, 1.0, 0.5, 1.0, 0.5, 1.0, 0.75, 1.0, 0.5, 1.0, 0.5, 1.0, 0.75, 0.0, 0.5, 0.0, 0.0, 0.0, 0.0, 0.0, 0.5, 1.0, 0.0, 1.0, 0.5, 1.0, 0.5, 1.0, 0.0, 0.0, 1.0, 0.0, 0.75, 0.0, 0.75, 0.0, 1.0, 0.0, 0.5, 0.0, 0.75, 0.0, 0.75, 0.0, 0.5, 1.0, 0.75, 1.0, 1.0, 1.0, 1.0, 1.0, 0.75, 0.0, 0.0, 1.0, 0.0, 1.0, 0.0, 0.0, 0.0, 1.0, 1.0, 0.0, 1.0, 0.0, 1.0, 1.0, 1.0, 1.0, 0.5, 1.0, 0.75, 1.0, 0.75, 1.0, 0.5, 1.0, 0.5, 1.0, 0.75, 1.0, 0.75, 1.0, 0.5, 1.0, 0.75, 1.0, 0.75, 1.0, 0.75, 1.0, 0.75, 1.0, 0.5, 1.0, 0.5, 1.0, 0.5, 1.0, 0.5, 0.375, 0.0, 0.625, 0.0, 0.625, 0.25, 0.375, 0.25, 0.375, 0.25, 0.625, 0.25, 0.625, 0.5, 0.375, 0.5, 0.375, 0.5, 0.625, 0.5, 0.625, 0.75, 0.375, 0.75, 0.375, 0.75, 0.625, 0.75, 0.625, 1.0, 0.375, 1.0, 0.125, 0.5, 0.375, 0.5, 0.375, 0.75, 0.125, 0.75, 0.625, 0.5, 0.875, 0.5, 0.875, 0.75, 0.625, 0.75, 0.375, 0.0, 0.375, 0.25, 0.625, 0.25, 0.625, 0.0, 0.375, 0.25, 0.375, 0.5, 0.625, 0.5, 0.625, 0.25, 0.375, 0.5, 0.375, 0.75, 0.625, 0.75, 0.625, 0.5, 0.375, 0.75, 0.375, 1.0, 0.625, 1.0, 0.625, 0.75, 0.125, 0.5, 0.125, 0.75, 0.375, 0.75, 0.375, 0.5, 0.625, 0.5, 0.625, 0.75, 0.875, 0.75, 0.875, 0.5, 0.0, 0.5, 0.0, 0.0, 0.0, 0.0, 0.0, 0.5, 0.0, 0.75, 0.0, 0.5, 0.0, 0.5, 0.0, 0.75, 0.0, 1.0, 0.0, 0.75, 0.0, 0.75, 0.0, 1.0, 0.0, 1.0, 0.0, 0.75, 0.0, 0.75, 0.0, 1.0, 0.0, 0.75, 0.0, 0.5, 0.0, 0.5, 0.0, 0.75, 0.0, 0.5, 0.0, 0.0, 0.0, 0.0, 0.0, 0.5, 0.0, 0.5, 0.0, 0.0, 0.0, 0.0, 0.0, 0.5, 0.0, 0.75, 0.0, 0.5, 0.0, 0.5, 0.0, 0.75, 0.0, 1.0, 0.0, 0.75, 0.0, 0.75, 0.0, 1.0, 0.0, 1.0, 0.0, 0.75, 0.0, 0.75, 0.0, 1.0, 0.0, 0.75, 0.0, 0.5, 0.0, 0.5, 0.0, 0.75, 0.0, 0.5, 0.0, 0.0, 0.0, 0.0, 0.0, 0.5, 0.0, 0.75, 0.0, 0.5, 0.0, 0.5, 0.0, 0.75, 0.0, 1.0, 0.0, 1.0, 0.0, 1.0, 0.0, 1.0])
me_cylinder.update()

# ---- objects
ob_cube = bpy.data.objects.new('Cube', me_cube)
ob_light = bpy.data.objects.new('Light', light_light)
ob_camera = bpy.data.objects.new('Camera', cam_camera)
ob_empty = bpy.data.objects.new('Empty', None)
ob_cylinder = bpy.data.objects.new('Cylinder', me_cylinder)

# ---- transforms, parenting, visibility, modifiers, constraints
ob_cube.location = (0.104, 0.8406, 0.4428)
ob_cube.scale = (1.0, 0.841, 1.0)
ob_cube.lock_rotations_4d = False
ob_cube.empty_display_type = 'ARROWS'
ob_cube.lineart.crease_threshold = 0.0
ob_light.location = (4.076, 1.005, 5.904)
ob_light.rotation_euler = (0.6503, 0.05522, 1.866)
ob_light.lock_rotations_4d = False
ob_light.empty_display_type = 'ARROWS'
ob_light.color = (0.0, 0.0, 0.0, 0.0)
ob_light.lineart.crease_threshold = 0.0
ob_camera.location = (7.359, -6.926, 4.958)
ob_camera.rotation_euler = (1.109, 0.0, 0.8149)
ob_camera.lock_rotations_4d = False
ob_camera.empty_display_type = 'ARROWS'
ob_camera.color = (0.0, 0.0, 0.0, 0.0)
ob_camera.display_type = 'WIRE'
ob_camera.lineart.crease_threshold = 0.0
ob_empty.location = (0.0, 0.0, 0.0)
ob_cylinder.location = (1.352, -1.528, -0.4666)
ob_cylinder.scale = (-0.05882, -0.05882, 0.14)

# ---- collection membership
col_collection.objects.link(ob_cube)
col_collection.objects.link(ob_light)
col_collection.objects.link(ob_camera)
col_collection.objects.link(ob_empty)
col_collection.objects.link(ob_cylinder)

# ---- scene / render settings (as saved in the file)
scene.camera = ob_camera
scene.frame_start = 1; scene.frame_end = 250; scene.frame_set(0)
scene.render.engine = 'BLENDER_EEVEE_NEXT'
scene.cycles.sampling_pattern = 'TABULATED_SOBOL'
bpy.context.view_layer.update()

